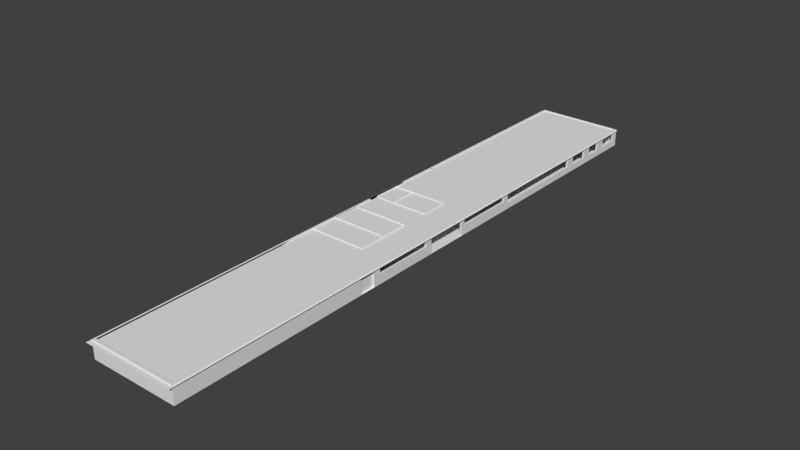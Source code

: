 # Source: IC_2B_andar.blend  (saved by Blender 2.74.0; exported with 4.5.12 LTS)
import bpy
from mathutils import Matrix  # noqa: F401  (used for matrix-valued properties, if any)

bpy.ops.wm.read_factory_settings(use_empty=True)
scene = bpy.context.scene
scene.name = 'Scene'

# ---- collections
col_collection_1 = bpy.data.collections.new('Collection 1'); scene.collection.children.link(col_collection_1)

# ---- materials (node trees are filled in below, after node groups)
mat_walls = bpy.data.materials.new('walls')
mat_walls.alpha_threshold = 0.0
mat_walls.use_transparent_shadow = False
mat_walls.roughness = 0.5
mat_floor = bpy.data.materials.new('floor')
mat_floor.alpha_threshold = 0.0
mat_floor.use_transparent_shadow = False
mat_floor.roughness = 0.5

# ---- material node trees

# ---- world
world_world = bpy.data.worlds.new('World'); scene.world = world_world
world_world.color = (0.05088, 0.05088, 0.05088)
world_world.use_sun_shadow = False
world_world.sun_shadow_jitter_overblur = 0.0
world_world.cycles.sampling_method = 'MANUAL'
world_world.cycles.sample_map_resolution = 256

# ---- meshes
me_plane_003 = bpy.data.meshes.new('Plane.003')
me_plane_003.from_pydata([(-1.081, -5.299, -6.491e-07), (1.081, -5.299, -6.491e-07), (-1.081, 8.774, 1.174e-06), (1.081, 8.774, 1.174e-06), (-1.081, -0.3009, -4.543e-08), (0.0, -5.299, -6.491e-07), (1.081, -0.3009, -4.543e-08), (0.0, 8.774, 1.174e-06), (0.0, -0.3009, -4.543e-08), (-1.081, -2.8, -3.473e-07), (0.5405, -5.299, -6.491e-07), (1.081, 2.198, 2.564e-07), (-0.5405, 8.774, 1.174e-06), (-1.081, 2.198, 2.564e-07), (-0.5405, -5.299, -6.491e-07), (1.081, -2.8, -3.473e-07), (0.5405, 8.774, 1.174e-06), (0.0, 2.198, 2.564e-07), (0.0, -2.8, -3.473e-07), (-0.5405, -0.3009, -4.543e-08), (0.5405, -0.3009, -4.543e-08), (0.5405, -2.8, -3.473e-07), (-0.5405, -2.8, -3.473e-07), (-0.5405, 2.198, 2.564e-07), (0.5405, 2.198, 2.564e-07), (-1.081, -4.049, -4.982e-07), (0.8107, -5.299, -6.491e-07), (1.081, 3.448, 4.073e-07), (-0.8107, 8.774, 1.174e-06), (-1.081, 0.9486, 1.055e-07), (-0.2702, -5.299, -6.491e-07), (1.081, -1.55, -1.964e-07), (0.2702, 8.774, 1.174e-06), (0.0, 3.448, 4.073e-07), (0.0, -1.55, -1.964e-07), (-0.8107, -0.3009, -4.543e-08), (0.2702, -0.3009, -4.543e-08), (-1.081, -1.55, -1.964e-07), (0.2702, -5.299, -6.491e-07), (1.081, 0.9486, 1.055e-07), (-0.2702, 8.774, 1.174e-06), (-1.081, 3.448, 4.073e-07), (-0.8107, -5.299, -6.491e-07), (1.081, -4.049, -4.982e-07), (0.8107, 8.774, 1.174e-06), (0.0, 0.9486, 1.055e-07), (0.0, -4.049, -4.982e-07), (-0.2702, -0.3009, -4.543e-08), (0.8107, -0.3009, -4.543e-08), (0.5405, -1.55, -1.964e-07), (0.5405, -4.049, -4.982e-07), (0.2702, -2.8, -3.473e-07), (0.8107, -2.8, -3.473e-07), (-0.5405, -1.55, -1.964e-07), (-0.5405, -4.049, -4.982e-07), (-0.8107, -2.8, -3.473e-07), (-0.2702, -2.8, -3.473e-07), (-0.5405, 3.448, 4.073e-07), (-0.5405, 0.9486, 1.055e-07), (-0.8107, 2.198, 2.564e-07), (-0.2702, 2.198, 2.564e-07), (0.5405, 3.448, 4.073e-07), (0.5405, 0.9486, 1.055e-07), (0.2702, 2.198, 2.564e-07), (0.8107, 2.198, 2.564e-07), (0.8107, 0.9486, 1.055e-07), (0.2702, 0.9486, 1.055e-07), (0.2702, 3.448, 4.073e-07), (-0.2702, 0.9486, 1.055e-07), (-0.8107, 0.9486, 1.055e-07), (-0.8107, 3.448, 4.073e-07), (-0.2702, -4.049, -4.982e-07), (-0.8107, -4.049, -4.982e-07), (-0.8107, -1.55, -1.964e-07), (0.8107, -4.049, -4.982e-07), (0.2702, -4.049, -4.982e-07), (0.2702, -1.55, -1.964e-07), (0.8107, -1.55, -1.964e-07), (-0.2702, -1.55, -1.964e-07), (-0.2702, 3.448, 4.073e-07), (0.8107, 3.448, 4.073e-07)], [], [(80, 27, 3, 44), (79, 33, 7, 40), (78, 34, 8, 47), (77, 31, 6, 48), (76, 49, 20, 36), (75, 50, 21, 51), (74, 43, 15, 52), (73, 53, 19, 35), (72, 54, 22, 55), (71, 46, 18, 56), (70, 57, 12, 28), (69, 58, 23, 59), (68, 45, 17, 60), (67, 61, 16, 32), (66, 62, 24, 63), (65, 39, 11, 64), (62, 65, 64, 24), (20, 48, 65, 62), (48, 6, 39, 65), (45, 66, 63, 17), (8, 36, 66, 45), (36, 20, 62, 66), (33, 67, 32, 7), (17, 63, 67, 33), (63, 24, 61, 67), (58, 68, 60, 23), (19, 47, 68, 58), (47, 8, 45, 68), (29, 69, 59, 13), (4, 35, 69, 29), (35, 19, 58, 69), (41, 70, 28, 2), (13, 59, 70, 41), (59, 23, 57, 70), (54, 71, 56, 22), (14, 30, 71, 54), (30, 5, 46, 71), (25, 72, 55, 9), (0, 42, 72, 25), (42, 14, 54, 72), (37, 73, 35, 4), (9, 55, 73, 37), (55, 22, 53, 73), (50, 74, 52, 21), (10, 26, 74, 50), (26, 1, 43, 74), (46, 75, 51, 18), (5, 38, 75, 46), (38, 10, 50, 75), (34, 76, 36, 8), (18, 51, 76, 34), (51, 21, 49, 76), (49, 77, 48, 20), (21, 52, 77, 49), (52, 15, 31, 77), (53, 78, 47, 19), (22, 56, 78, 53), (56, 18, 34, 78), (57, 79, 40, 12), (23, 60, 79, 57), (60, 17, 33, 79), (61, 80, 44, 16), (24, 64, 80, 61), (64, 11, 27, 80)])
_uv = me_plane_003.uv_layers.new(name='UVMap')
_uv.uv.foreach_set('vector', [0.875, 0.875, 1.0, 0.875, 1.0, 1.0, 0.875, 1.0, 0.375, 0.875, 0.5, 0.875, 0.5, 1.0, 0.375, 1.0, 0.375, 0.375, 0.5, 0.375, 0.5, 0.5, 0.375, 0.5, 0.875, 0.375, 1.0, 0.375, 1.0, 0.5, 0.875, 0.5, 0.625, 0.375, 0.75, 0.375, 0.75, 0.5, 0.625, 0.5, 0.625, 0.125, 0.75, 0.125, 0.75, 0.25, 0.625, 0.25, 0.875, 0.125, 1.0, 0.125, 1.0, 0.25, 0.875, 0.25, 0.125, 0.375, 0.25, 0.375, 0.25, 0.5, 0.125, 0.5, 0.125, 0.125, 0.25, 0.125, 0.25, 0.25, 0.125, 0.25, 0.375, 0.125, 0.5, 0.125, 0.5, 0.25, 0.375, 0.25, 0.125, 0.875, 0.25, 0.875, 0.25, 1.0, 0.125, 1.0, 0.125, 0.625, 0.25, 0.625, 0.25, 0.75, 0.125, 0.75, 0.375, 0.625, 0.5, 0.625, 0.5, 0.75, 0.375, 0.75, 0.625, 0.875, 0.75, 0.875, 0.75, 1.0, 0.625, 1.0, 0.625, 0.625, 0.75, 0.625, 0.75, 0.75, 0.625, 0.75, 0.875, 0.625, 1.0, 0.625, 1.0, 0.75, 0.875, 0.75, 0.75, 0.625, 0.875, 0.625, 0.875, 0.75, 0.75, 0.75, 0.75, 0.5, 0.875, 0.5, 0.875, 0.625, 0.75, 0.625, 0.875, 0.5, 1.0, 0.5, 1.0, 0.625, 0.875, 0.625, 0.5, 0.625, 0.625, 0.625, 0.625, 0.75, 0.5, 0.75, 0.5, 0.5, 0.625, 0.5, 0.625, 0.625, 0.5, 0.625, 0.625, 0.5, 0.75, 0.5, 0.75, 0.625, 0.625, 0.625, 0.5, 0.875, 0.625, 0.875, 0.625, 1.0, 0.5, 1.0, 0.5, 0.75, 0.625, 0.75, 0.625, 0.875, 0.5, 0.875, 0.625, 0.75, 0.75, 0.75, 0.75, 0.875, 0.625, 0.875, 0.25, 0.625, 0.375, 0.625, 0.375, 0.75, 0.25, 0.75, 0.25, 0.5, 0.375, 0.5, 0.375, 0.625, 0.25, 0.625, 0.375, 0.5, 0.5, 0.5, 0.5, 0.625, 0.375, 0.625, 5.514e-08, 0.625, 0.125, 0.625, 0.125, 0.75, 5.514e-08, 0.75, 1.103e-07, 0.5, 0.125, 0.5, 0.125, 0.625, 5.514e-08, 0.625, 0.125, 0.5, 0.25, 0.5, 0.25, 0.625, 0.125, 0.625, 0.0, 0.875, 0.125, 0.875, 0.125, 1.0, 0.0, 1.0, 5.514e-08, 0.75, 0.125, 0.75, 0.125, 0.875, 0.0, 0.875, 0.125, 0.75, 0.25, 0.75, 0.25, 0.875, 0.125, 0.875, 0.25, 0.125, 0.375, 0.125, 0.375, 0.25, 0.25, 0.25, 0.25, 0.0, 0.375, 0.0, 0.375, 0.125, 0.25, 0.125, 0.375, 0.0, 0.5, 0.0, 0.5, 0.125, 0.375, 0.125, 2.757e-07, 0.125, 0.125, 0.125, 0.125, 0.25, 2.206e-07, 0.25, 2.757e-07, 0.0, 0.125, 0.0, 0.125, 0.125, 2.757e-07, 0.125, 0.125, 0.0, 0.25, 0.0, 0.25, 0.125, 0.125, 0.125, 1.103e-07, 0.375, 0.125, 0.375, 0.125, 0.5, 1.103e-07, 0.5, 2.206e-07, 0.25, 0.125, 0.25, 0.125, 0.375, 1.103e-07, 0.375, 0.125, 0.25, 0.25, 0.25, 0.25, 0.375, 0.125, 0.375, 0.75, 0.125, 0.875, 0.125, 0.875, 0.25, 0.75, 0.25, 0.75, 0.0, 0.875, 0.0, 0.875, 0.125, 0.75, 0.125, 0.875, 0.0, 1.0, 0.0, 1.0, 0.125, 0.875, 0.125, 0.5, 0.125, 0.625, 0.125, 0.625, 0.25, 0.5, 0.25, 0.5, 0.0, 0.625, 0.0, 0.625, 0.125, 0.5, 0.125, 0.625, 0.0, 0.75, 0.0, 0.75, 0.125, 0.625, 0.125, 0.5, 0.375, 0.625, 0.375, 0.625, 0.5, 0.5, 0.5, 0.5, 0.25, 0.625, 0.25, 0.625, 0.375, 0.5, 0.375, 0.625, 0.25, 0.75, 0.25, 0.75, 0.375, 0.625, 0.375, 0.75, 0.375, 0.875, 0.375, 0.875, 0.5, 0.75, 0.5, 0.75, 0.25, 0.875, 0.25, 0.875, 0.375, 0.75, 0.375, 0.875, 0.25, 1.0, 0.25, 1.0, 0.375, 0.875, 0.375, 0.25, 0.375, 0.375, 0.375, 0.375, 0.5, 0.25, 0.5, 0.25, 0.25, 0.375, 0.25, 0.375, 0.375, 0.25, 0.375, 0.375, 0.25, 0.5, 0.25, 0.5, 0.375, 0.375, 0.375, 0.25, 0.875, 0.375, 0.875, 0.375, 1.0, 0.25, 1.0, 0.25, 0.75, 0.375, 0.75, 0.375, 0.875, 0.25, 0.875, 0.375, 0.75, 0.5, 0.75, 0.5, 0.875, 0.375, 0.875, 0.75, 0.875, 0.875, 0.875, 0.875, 1.0, 0.75, 1.0, 0.75, 0.75, 0.875, 0.75, 0.875, 0.875, 0.75, 0.875, 0.875, 0.75, 1.0, 0.75, 1.0, 0.875, 0.875, 0.875])
me_plane_003.use_remesh_preserve_volume = False
me_plane_003.use_remesh_preserve_attributes = False
me_plane_003.use_mirror_vertex_groups = False
me_plane_003.update()
me_plane_001 = bpy.data.meshes.new('Plane.001')
me_plane_001.from_pydata([(0.4537, 3.954, 0.0), (1.0, 3.954, 0.0), (1.0, 4.505, 0.0), (0.4537, 4.505, 0.0), (1.0, 3.954, 0.4123), (1.0, 4.417, 0.3687), (1.0, 4.505, 0.4123), (1.0, 4.036, 0.1503), (1.0, 4.417, 0.1503), (1.0, 4.036, 0.3687), (1.0, 3.914, 0.4123), (1.044, 4.417, 0.1503), (1.044, 4.417, 0.3687), (1.044, 4.036, 0.1503), (1.0, 4.548, 0.4123), (0.4124, 4.505, 0.0), (0.4124, 3.954, 0.0), (1.044, 4.036, 0.3687), (1.044, 3.982, 0.4123), (1.044, 4.54, 0.4123), (0.4537, 3.914, 0.0), (1.0, 3.914, 0.0), (1.044, 3.943, 0.4123), (1.044, 3.982, 0.0), (1.044, 4.54, 0.0), (1.044, 4.582, 0.4123), (1.0, 4.548, 0.0), (0.4537, 4.548, 0.0), (0.4124, 4.548, 0.0), (0.315, 3.954, 0.0), (0.315, 4.505, 0.0), (0.4124, 3.914, 0.0), (0.4537, 3.245, 0.0), (1.0, 3.245, 0.0), (1.0, 3.321, 0.1503), (1.0, 3.808, 0.1503), (1.0, 3.808, 0.3687), (1.0, 3.245, 0.4123), (1.044, 3.268, 0.4123), (1.044, 3.943, 0.0), (1.044, 4.582, 0.0), (0.4537, 5.255, 0.4123), (0.4124, 5.255, 0.4123), (1.0, 5.255, 0.4123), (1.044, 5.296, 0.4123), (1.0, 5.15, 0.3687), (1.0, 4.669, 0.3687), (1.0, 4.669, 0.1503), (1.0, 5.255, 0.0), (0.4537, 5.255, 0.0), (0.4124, 5.255, 0.0), (0.4124, 5.255, 0.3087), (0.315, 4.548, 0.0), (0.2711, 3.954, 0.0), (0.2711, 4.505, 0.0), (0.315, 3.914, 0.0), (0.4124, 3.245, 0.0), (1.0, 3.321, 0.3687), (1.044, 3.321, 0.1503), (1.044, 3.808, 0.1503), (1.044, 3.808, 0.3687), (1.0, 3.192, 0.4123), (1.044, 3.214, 0.4123), (1.044, 3.321, 0.3687), (1.044, 3.268, 0.0), (1.044, 5.15, 0.3687), (1.044, 4.669, 0.1503), (1.044, 4.669, 0.3687), (0.4739, 5.296, 0.4123), (0.4307, 5.296, 0.4123), (1.0, 5.15, 0.1503), (0.315, 5.255, 0.0), (0.315, 5.255, 0.3087), (0.2711, 4.548, 0.0), (-0.1235, 3.954, 0.0), (-0.1235, 4.505, 0.0), (0.2711, 3.914, 0.0), (0.315, 3.245, 0.0), (0.4124, 3.192, 0.0), (0.315, 5.255, 0.4123), (1.0, 1.827, 0.4123), (1.044, 1.843, 0.4123), (1.044, 3.214, 0.0), (1.044, 5.15, 0.1503), (1.044, 5.296, 0.0), (0.3291, 5.296, 0.4123), (0.4739, 5.296, 0.0), (0.4307, 5.296, 0.0), (0.2711, 5.255, 0.0), (0.2711, 5.255, 0.3087), (-0.1235, 4.548, 0.0), (-0.2048, 3.954, 0.0), (-0.2048, 4.505, 0.0), (-0.1235, 3.914, 0.0), (0.2711, 3.245, 0.0), (0.315, 3.192, 0.0), (0.4537, 3.192, 0.0), (0.2711, 5.255, 0.4123), (1.0, 3.192, 0.3087), (1.0, 3.09, 0.3087), (1.0, 3.09, 0.3687), (1.0, 1.827, 0.3687), (1.0, 1.779, 0.4123), (1.044, 1.795, 0.4123), (1.044, 1.843, 0.0), (1.044, 1.843, 0.3687), (1.044, 3.09, 0.3687), (1.044, 3.09, 0.1503), (1.044, 1.843, 0.1503), (0.2833, 5.296, 0.4123), (0.3291, 5.296, 0.0), (-0.1235, 5.255, 0.0), (-0.1235, 5.255, 0.3087), (-0.2048, 4.548, 0.0), (-0.5088, 3.954, 0.0), (-0.5088, 4.505, 0.0), (-0.2048, 3.914, 0.0), (-0.1235, 3.245, 0.0), (0.2711, 3.192, 0.0), (0.315, 1.827, 0.0), (0.4124, 1.827, 0.0), (0.4537, 1.827, 0.0), (1.0, 3.192, 0.0), (-0.1235, 5.255, 0.4123), (1.0, 1.827, 0.0), (1.0, 1.827, 0.1503), (1.0, 3.09, 0.1503), (1.0, 0.6639, 0.3687), (1.0, 1.273, 0.3687), (1.0, 1.304, 0.3687), (1.0, 1.779, 0.3687), (1.044, 1.795, 0.3687), (1.044, 1.314, 0.3687), (1.044, 1.283, 0.3687), (1.044, 0.6639, 0.3687), (1.0, 1.304, 0.4123), (1.044, 1.314, 0.4123), (1.044, 1.795, 0.0), (1.044, 1.795, 0.1503), (-0.1286, 5.296, 0.4123), (0.2833, 5.296, 0.0), (-0.2048, 5.255, 0.0), (-0.2048, 5.255, 0.3087), (-0.5088, 4.548, 0.0), (-0.5088, 3.914, 0.0), (-0.2048, 3.245, 0.0), (-0.1235, 3.192, 0.0), (0.2711, 1.827, 0.0), (0.315, 1.779, 0.0), (0.4124, 1.779, 0.0), (0.4537, 1.779, 0.0), (-0.2048, 5.255, 0.4123), (1.0, 1.779, 0.0), (1.0, 1.779, 0.1503), (1.0, 0.6639, 0.3087), (1.0, 0.5986, 0.3087), (1.0, 0.5986, 0.4123), (1.0, 1.273, 0.4123), (1.044, 1.283, 0.4123), (1.044, 0.5962, 0.0), (1.044, 1.283, 0.0), (1.044, 1.283, 0.1503), (1.044, 0.6639, 0.1503), (1.044, 0.5962, 0.4123), (1.044, 1.314, 0.0), (1.044, 1.314, 0.1503), (-0.2134, 5.296, 0.4123), (-0.1286, 5.296, 0.0), (-0.5088, 5.255, 0.0), (-0.5088, 5.255, 0.3087), (-0.5088, 3.245, 0.0), (-0.2048, 3.192, 0.0), (-0.1235, 1.827, 0.0), (0.315, 1.304, 0.0), (0.4124, 1.304, 0.0), (0.4537, 1.304, 0.0), (-0.5088, 5.255, 0.4123), (1.0, 1.304, 0.0), (1.0, 1.304, 0.1503), (1.0, 1.273, 0.0), (1.0, 0.5986, 0.0), (1.0, 0.6639, 0.1503), (1.0, 1.273, 0.1503), (1.0, 0.5755, 0.3087), (1.0, 0.5755, 0.4141), (1.044, 0.573, 0.0), (1.044, 0.573, 0.4123), (-0.5308, 5.296, 0.4123), (-0.2134, 5.296, 0.0), (-0.5454, 4.505, 0.0), (-0.5454, 3.954, 0.0), (-0.5088, 3.192, 0.0), (-0.2048, 1.827, 0.0), (0.315, 1.273, 0.0), (0.4124, 1.273, 0.0), (0.4537, 1.273, 0.0), (0.4537, 0.5986, 0.0), (1.0, 0.5755, 0.0), (1.0, 0.5124, 0.3087), (1.0, 0.5124, 0.3593), (1.0, 1.192e-07, 0.3593), (1.0, 1.192e-07, 0.4123), (1.044, -0.007781, 0.0), (1.044, -0.007781, 0.4123), (1.044, -0.007781, 0.3593), (1.044, 0.5124, 0.3593), (1.044, 0.5124, 0.2231), (1.044, -0.007781, 0.2231), (-0.5454, 5.255, 0.4123), (-0.569, 5.296, 0.4123), (-0.5308, 5.296, 0.0), (-1.0, 4.505, 0.0), (-1.0, 4.505, 0.4123), (-1.0, 3.954, 0.0), (-1.0, 3.954, 0.4123), (-0.5088, 1.827, 0.0), (0.315, 0.5986, 0.0), (0.4124, 0.5986, 0.0), (0.8463, 0.5986, 0.001889), (1.0, 1.192e-07, 0.0), (1.0, 1.192e-07, 0.2231), (1.0, 0.5124, 0.2231), (1.0, -0.02974, 0.3593), (1.0, -0.02974, 0.4123), (1.044, -0.03779, 0.0), (1.044, -0.03779, 0.2231), (1.044, -0.03779, 0.4123), (1.044, -0.03779, 0.3593), (-1.0, 5.255, 0.4123), (-1.043, 5.296, 0.4123), (-0.569, 5.296, 0.0), (-0.5454, 5.255, 0.0), (-0.5454, 4.548, 0.0), (-1.0, 4.548, 0.4123), (-0.5454, 3.192, 0.0), (-0.5454, 3.914, 0.0), (-0.5454, 3.245, 0.0), (-1.0, 3.914, 0.4123), (-1.0, 4.036, 0.1503), (-1.0, 4.417, 0.3687), (-1.0, 4.417, 0.1503), (-1.0, 4.036, 0.3687), (-0.5454, 1.827, 0.0), (-0.5088, 1.779, 0.0), (-0.2048, 1.779, 0.0), (0.4715, 0.5986, 0.001889), (0.4537, 5.409e-08, 0.0), (0.4537, 0.5755, 0.0), (1.0, -0.02974, 0.0), (1.0, -0.02974, 0.2231), (1.0, -0.3686, 0.3593), (1.0, -0.3686, 0.4123), (0.8463, 0.5755, 0.001889), (1.044, -0.3798, 0.0), (1.044, -0.3798, 0.2231), (1.044, -0.3798, 0.4123), (1.044, -0.3798, 0.3593), (-1.043, 4.582, 0.4123), (-1.0, 5.255, 0.0), (-1.043, 5.296, 0.0), (-1.0, 4.548, 0.0), (-1.043, 4.54, 0.4123), (-1.0, 3.192, 0.0), (-1.0, 3.192, 0.3087), (-1.0, 3.914, 0.0), (-1.0, 3.245, 0.0), (-1.0, 3.245, 0.4123), (-1.043, 3.982, 0.4123), (-1.043, 3.943, 0.4123), (-1.043, 4.417, 0.1503), (-1.043, 4.036, 0.1503), (-1.043, 4.417, 0.3687), (-1.043, 4.036, 0.3687), (-1.0, 1.827, 0.0), (-0.5454, 1.779, 0.0), (-0.5088, 1.304, 0.0), (-0.2048, 1.304, 0.0), (0.4715, 0.5755, 0.001889), (0.4124, 4.916e-08, 0.0), (0.4124, 0.5755, 0.0), (0.4537, -0.02974, 0.0), (1.0, -0.3686, 0.0), (1.0, -0.3686, 0.2231), (1.0, -0.4007, 0.3593), (1.0, -0.4007, 0.4123), (1.044, -0.4121, 0.0), (1.044, -0.4121, 0.2231), (1.044, -0.4121, 0.4123), (1.044, -0.4121, 0.3593), (-1.0, 5.15, 0.3687), (-1.0, 4.669, 0.1503), (-1.0, 4.669, 0.3687), (-1.043, 5.15, 0.3687), (-1.043, 4.669, 0.3687), (-1.043, 4.669, 0.1503), (-1.043, 4.582, 0.0), (-1.0, 5.15, 0.1503), (-1.043, 5.15, 0.1503), (-1.043, 4.54, 0.0), (-1.0, 3.086, 0.3087), (-1.0, 3.086, 0.1503), (-1.0, 1.827, 0.1503), (-1.0, 3.192, 0.4123), (-1.0, 3.808, 0.3687), (-1.0, 3.808, 0.1503), (-1.0, 3.321, 0.1503), (-1.0, 3.321, 0.3687), (-1.043, 3.268, 0.4123), (-1.043, 3.982, 0.0), (-1.043, 3.943, 0.0), (-1.0, 1.779, 0.0), (-0.5454, 1.304, 0.0), (0.2711, 1.273, 0.0), (0.2711, 0.5986, 0.0), (0.315, 0.5755, 0.0), (0.315, 3.756e-08, 0.0), (0.4124, -0.02974, 0.0), (0.4537, -0.3686, 0.0), (1.0, -0.4007, 0.0), (1.0, -0.4007, 0.2231), (1.0, -0.6568, 0.3593), (1.0, -0.6568, 0.4123), (1.044, -0.6706, 0.0), (1.044, -0.6706, 0.2231), (1.044, -0.6706, 0.4123), (1.044, -0.6706, 0.3593), (-1.0, 1.779, 0.1503), (-1.0, 1.827, 0.4123), (-1.0, 1.827, 0.3687), (-1.0, 3.086, 0.3687), (-1.043, 3.086, 0.3687), (-1.043, 3.086, 0.1503), (-1.043, 1.843, 0.1503), (-1.043, 3.214, 0.4123), (-1.043, 3.808, 0.3687), (-1.043, 3.808, 0.1503), (-1.043, 3.321, 0.1503), (-1.043, 3.321, 0.3687), (-1.043, 3.268, 0.0), (-1.0, 1.304, 0.0), (-0.1235, 1.273, 0.0), (0.2711, 0.5755, 0.0), (-0.1235, 0.5986, 0.0), (0.2711, 3.206e-08, 0.0), (0.315, -0.02974, 0.0), (0.4124, -0.3686, 0.0), (0.4537, -0.4007, 0.0), (1.0, -0.6568, 0.0), (1.0, -0.6568, 0.2231), (1.0, -0.6848, 0.3593), (1.0, -0.6848, 0.4123), (1.044, -0.6989, 0.0), (1.044, -0.6989, 0.2231), (1.044, -0.6989, 0.4123), (1.044, -0.6989, 0.3593), (-1.043, 1.795, 0.1503), (-1.0, 1.398, 0.1503), (-1.0, 1.398, 0.3087), (-1.0, 1.304, 0.3087), (-1.043, 1.843, 0.4123), (-1.0, 1.779, 0.4123), (-1.0, 1.779, 0.3687), (-1.043, 1.398, 0.3687), (-1.043, 1.795, 0.3687), (-1.043, 1.843, 0.3687), (-1.0, 1.398, 0.3687), (-1.043, 3.214, 0.0), (-1.043, 1.843, 0.0), (-0.2048, 1.273, 0.0), (-0.2048, 0.5986, 0.0), (0.315, -0.3686, 0.0), (0.4124, -0.4007, 0.0), (0.4537, -0.6568, 0.0), (1.0, -0.6848, 0.0), (1.0, -0.6848, 0.2231), (1.0, -0.9021, 0.3087), (1.0, -0.9999, 0.3087), (1.0, -0.9999, 0.3399), (1.0, -1.314, 0.3399), (1.0, -1.314, 0.4123), (1.0, -0.9021, 0.3593), (1.044, -1.333, 0.0), (1.044, -0.9021, 0.2231), (1.044, -0.9021, 0.3593), (1.044, -1.333, 0.4123), (1.044, -1.333, 0.3399), (1.044, -0.9999, 0.3399), (1.044, -0.9999, 0.001889), (1.044, -1.333, 0.001889), (-1.043, 1.398, 0.1503), (-1.0, 1.304, 0.4123), (-1.043, 1.795, 0.4123), (-1.043, 1.795, 0.0), (-1.043, 1.314, 0.0), (-1.043, 1.314, 0.4123), (-0.5088, 1.273, 0.0), (-0.5088, 0.5986, 0.0), (-0.2048, 0.5755, 0.0), (-0.1238, -0.02974, 0.0), (-0.1238, -0.3686, 0.0), (0.315, -0.4007, 0.0), (0.4124, -0.6568, 0.0), (0.4537, -0.6848, 0.0), (1.0, -1.314, 0.0), (1.0, -1.314, 0.001889), (1.0, -0.9999, 0.001889), (1.0, -0.9021, 0.2231), (1.0, -2.003, 0.3399), (1.0, -1.97, 0.3399), (1.044, -1.996, 0.3399), (1.044, -2.003, 0.3399), (1.0, -1.97, 0.4123), (1.044, -1.996, 0.0), (1.044, -1.996, 0.001889), (1.044, -1.996, 0.4123), (1.0, -1.97, 0.001889), (1.0, -2.003, 0.001889), (1.044, -2.003, 0.001889), (-1.043, 1.283, 0.0), (-1.043, 1.283, 0.4123), (-1.0, 1.273, 0.4123), (-0.5088, 0.5755, 0.0), (-0.1238, -0.4007, 0.0), (0.315, -0.6568, 0.0), (0.4124, -0.6848, 0.0), (0.4537, -1.314, 0.0), (1.0, -1.97, 0.0), (1.0, -2.003, 0.3087), (1.0, -2.171, 0.3087), (1.0, -2.171, 0.3593), (1.0, -2.627, 0.3593), (1.0, -2.627, 0.4123), (1.044, -2.659, 0.0), (1.044, -2.659, 0.4123), (1.044, -2.659, 0.3593), (1.044, -2.171, 0.3593), (1.044, -2.171, 0.2231), (1.044, -2.659, 0.2231), (1.0, -2.627, 0.0), (1.0, -2.627, 0.2231), (1.0, -2.171, 0.2231), (-1.043, 0.5962, 0.0), (-1.043, 0.5962, 0.4123), (-1.0, 1.273, 0.0), (-0.5454, 0.5755, 0.0), (-0.5088, -6.066e-08, 0.0), (-0.2048, -2.441e-08, 0.0), (-0.1238, -0.6568, 0.0), (0.315, -0.6848, 0.0), (0.4124, -1.314, 0.0), (0.4537, -1.97, 0.0), (1.0, -3.284, 0.3593), (1.0, -3.284, 0.4123), (1.044, -3.322, 0.0), (1.044, -3.322, 0.2231), (1.044, -3.322, 0.4123), (1.044, -3.322, 0.3593), (0.4537, -2.627, 0.0), (1.0, -3.284, 0.0), (1.0, -3.284, 0.2231), (-1.0, 0.5986, 0.4123), (-1.043, 0.573, 0.0), (-1.043, 0.573, 0.4123), (-1.0, 0.5986, 0.0), (-1.0, 0.5986, 0.4134), (-1.0, 0.5755, 0.4134), (-1.0, 0.5755, 0.0), (-0.5454, -6.502e-08, 0.0), (-0.1235, -0.6568, 0.4123), (0.2711, -0.6568, 0.4123), (0.315, -0.6568, 0.4123), (0.315, -0.6568, 0.3087), (0.315, -0.6848, 0.3087), (0.315, -1.314, 0.0), (0.4124, -1.97, 0.0), (1.0, -3.585, 0.3087), (1.0, -3.758, 0.3087), (1.0, -3.758, 0.3399), (1.0, -3.941, 0.3399), (1.0, -3.941, 0.4123), (1.0, -3.585, 0.3593), (1.044, -3.985, 0.0), (1.044, -3.585, 0.2231), (1.044, -3.585, 0.3593), (1.044, -3.985, 0.4123), (1.044, -3.985, 0.3399), (1.044, -3.758, 0.3399), (1.044, -3.758, 0.001889), (1.044, -3.985, 0.001889), (0.4124, -2.627, 0.0), (0.4537, -3.284, 0.0), (1.0, -7.963, 0.0), (1.0, -3.941, 0.001889), (1.0, -3.758, 0.001889), (1.0, -3.585, 0.2231), (-1.0, 0.5755, 0.4123), (-1.043, -0.007781, 0.0), (-1.043, -0.007781, 0.4123), (-1.0, -1.192e-07, 0.0), (-1.0, -1.192e-07, 0.4123), (-0.5454, -0.02974, 0.0), (-0.5088, -0.02974, 0.0), (-0.2724, -0.02974, 0.0), (-0.2724, -0.3686, 0.0), (-0.2724, -0.4007, 0.0), (0.315, -0.6848, 0.4123), (0.315, -1.314, 0.3087), (0.315, -1.97, 0.0), (1.0, -4.133, 0.3399), (1.044, -4.133, 0.3399), (1.0, -4.133, 0.3087), (1.0, -8.619, 0.3087), (1.0, -8.619, 0.4123), (1.044, -8.669, 0.0), (1.044, -4.133, 0.001889), (1.044, -8.669, 0.4123), (1.0, -4.133, 0.001889), (0.315, -2.627, 0.0), (0.4124, -3.284, 0.0), (0.4537, -7.963, 0.0), (1.0, -8.619, 0.0), (-1.043, -0.03779, 0.0), (-1.043, -0.03779, 0.4123), (-1.0, -0.02974, 0.4123), (-0.5454, -0.3686, 0.0), (-0.2723, -0.6568, 0.3087), (-1.0, -0.4007, 0.4123), (-1.0, -1.511, 0.4123), (-0.5454, -0.4007, 0.0), (0.315, -1.314, 0.4123), (0.2711, -1.314, 0.0), (0.2711, -1.314, 0.3087), (0.2711, -1.97, 0.0), (0.4537, -8.619, 0.3087), (0.4537, -8.619, 0.4123), (0.4739, -8.669, 0.0), (0.4739, -8.669, 0.4123), (0.315, -1.97, 0.3087), (0.315, -2.627, 0.3087), (0.315, -3.284, 0.0), (0.4124, -7.963, 0.0), (0.4537, -8.619, 0.0), (-1.043, -0.3298, 0.29), (-1.043, -0.06255, 0.29), (-1.043, -1.522, 0.0), (-1.043, -1.522, 0.4123), (-1.0, -0.02974, 0.0003147), (-1.0, -1.511, 0.0003147), (-0.2724, -0.6568, 0.0), (-0.5454, -0.6568, 0.3087), (-0.5454, -0.6568, 0.4123), (-1.043, -0.4121, 0.4123), (-1.0, -0.6568, 0.4123), (-0.1235, -1.314, 0.3087), (-0.1235, -1.314, 0.0), (-0.1235, -1.97, 0.0), (0.2711, -1.97, 0.3087), (0.4124, -8.619, 0.3087), (0.4124, -8.619, 0.4123), (0.4307, -8.669, 0.0), (0.4307, -8.669, 0.4123), (0.315, -2.777, 0.3087), (0.315, -2.777, 0.001889), (0.315, -3.152, 0.001889), (0.315, -3.152, 0.3087), (0.315, -3.284, 0.3087), (0.315, -1.97, 0.4123), (0.315, -2.627, 0.4123), (0.4124, -8.619, 0.0), (-1.043, -0.06255, 0.3781), (-1.043, -0.3298, 0.3781), (-1.0, -0.3298, 0.29), (-1.0, -0.06255, 0.29), (-1.043, -0.4121, 0.0), (-0.5088, -0.6568, 0.0), (-0.2723, -0.6843, 0.3087), (-0.5454, -0.6848, 0.3087), (-0.5454, -0.6848, 0.4123), (-0.5454, -0.6568, 0.0), (-1.043, -0.6706, 0.4123), (-1.0, -0.6848, 0.4123), (-0.2722, -1.314, 0.3087), (-0.2721, -1.316, 0.0), (-0.2048, -1.97, 0.0), (0.14, -1.97, 0.001889), (0.2711, -1.97, 0.4123), (0.3291, -8.669, 0.0), (0.3291, -8.669, 0.4123), (0.315, -3.152, 0.3399), (0.315, -2.777, 0.3399), (0.315, -3.284, 0.4123), (0.2711, -2.777, 0.3399), (0.2711, -2.777, 0.001889), (0.2711, -3.152, 0.001889), (0.2711, -3.152, 0.3399), (0.2711, -2.627, 0.4123), (-1.0, -0.3298, 0.3781), (-1.0, -0.06255, 0.3781), (-1.043, -0.6706, 0.0), (-0.5088, -0.6848, 0.0), (-0.2723, -0.6825, 0.0), (-0.5454, -1.314, 0.3087), (-0.5454, -1.314, 0.4123), (-0.5454, -0.6848, 0.0), (-1.043, -0.6989, 0.4123), (-1.0, -1.314, 0.4123), (-0.5088, -1.97, 0.0), (-0.5088, -1.314, 0.0), (-0.2048, -1.97, 0.3087), (-0.1235, -1.97, 0.3087), (-0.09089, -1.97, 0.001889), (0.14, -1.97, 0.3087), (0.14, -1.97, 0.3399), (0.315, -8.619, 0.4123), (0.2833, -8.669, 0.0), (0.2833, -8.669, 0.4123), (0.2711, -3.284, 0.4123), (0.2711, -3.284, 0.0), (0.2711, -2.627, 0.0), (-0.1235, -2.627, 0.4123), (-0.1235, -1.97, 0.4123), (-1.043, -0.6989, 0.0), (-1.0, -1.314, 0.3087), (-0.5454, -1.314, 0.0), (-1.043, -1.333, 0.4123), (-0.5454, -1.97, 0.0), (-0.5088, -1.97, 0.3087), (-0.4925, -1.97, 0.3087), (-0.4925, -1.97, 0.001889), (-0.2617, -1.97, 0.001889), (-0.2617, -1.97, 0.3087), (-0.2048, -1.97, 0.4123), (-0.09089, -1.998, 0.001889), (0.14, -1.998, 0.001889), (0.315, -8.619, 0.0), (0.315, -7.963, 0.0), (0.2711, -8.619, 0.4123), (-0.1286, -8.669, 0.0), (-0.1286, -8.669, 0.4123), (-0.1235, -3.284, 0.0), (-0.1235, -2.627, 0.0), (-0.1235, -3.284, 0.4123), (-0.2048, -2.627, 0.4123), (-1.043, -1.333, 0.0), (-1.0, -1.97, 0.3087), (-1.0, -1.883, 0.3087), (-1.0, -1.883, 0.3487), (-1.0, -1.403, 0.3487), (-1.0, -1.403, 0.3087), (-1.0, -1.97, 0.4123), (-1.0, -1.314, 0.0), (-1.043, -1.996, 0.4123), (-1.0, -1.97, 0.0), (-0.5454, -1.97, 0.3087), (-0.2617, -1.97, 0.3399), (-0.4925, -1.97, 0.3399), (-0.5088, -1.97, 0.4123), (-0.4925, -1.998, 0.001889), (-0.2617, -1.998, 0.001889), (-0.2617, -1.998, 0.3399), (-0.09089, -1.97, 0.3087), (-0.09089, -1.97, 0.3399), (-0.09089, -1.998, 0.3399), (0.2055, -1.998, 0.001889), (-0.1564, -1.998, 0.001889), (0.14, -1.998, 0.3399), (0.2711, -8.619, 0.0), (0.2711, -7.963, 0.0), (-0.1235, -8.619, 0.4123), (-0.2134, -8.669, 0.0), (-0.2134, -8.669, 0.4123), (-0.2048, -3.284, 0.0), (-0.2048, -2.627, 0.0), (-0.2048, -3.284, 0.4123), (-0.5088, -2.627, 0.4123), (-1.043, -1.403, 0.1401), (-1.043, -1.403, 0.3487), (-1.043, -1.996, 0.0), (-1.043, -1.883, 0.1401), (-0.8865, -1.97, 0.3399), (-1.0, -1.403, 0.1401), (-1.0, -1.883, 0.1401), (-1.043, -1.883, 0.3487), (-1.0, -2.627, 0.4123), (-1.043, -2.659, 0.4123), (-0.8865, -1.97, 0.001889), (-0.6556, -1.97, 0.001889), (-0.5454, -1.97, 0.4123), (-0.4925, -1.998, 0.3399), (-0.1961, -1.998, 0.001889), (-0.5581, -1.998, 0.001889), (-0.1961, -1.998, 0.3399), (-0.1564, -1.998, 0.3399), (0.2055, -2.352, 0.001889), (-0.1564, -2.352, 0.001889), (0.2055, -1.998, 0.3399), (-0.1235, -8.619, 0.0), (-0.1235, -7.963, 0.0), (-0.2048, -8.619, 0.4123), (-0.5308, -8.669, 0.0), (-0.5308, -8.669, 0.4123), (-0.5088, -3.284, 0.0), (-0.5088, -2.627, 0.0), (-0.5088, -3.284, 0.4123), (-0.5454, -2.627, 0.4123), (-0.8865, -1.97, 0.3087), (-1.0, -3.284, 0.4123), (-1.043, -3.322, 0.4123), (-1.043, -2.659, 0.0), (-0.6556, -1.97, 0.3087), (-0.6556, -1.97, 0.3399), (-0.5581, -1.998, 0.3399), (-0.1961, -2.352, 0.001889), (-0.5581, -2.352, 0.001889), (-0.1961, -2.352, 0.3399), (-0.1564, -2.352, 0.3399), (0.2055, -2.352, 0.3399), (-0.2048, -8.619, 0.0), (-0.2048, -7.963, 0.0), (-0.5088, -8.619, 0.4123), (-0.569, -8.669, 0.0), (-0.569, -8.669, 0.4123), (-0.5454, -3.284, 0.0), (-0.5454, -2.627, 0.0), (-0.5454, -3.284, 0.4123), (-0.8865, -1.998, 0.3399), (-1.0, -3.941, 0.4123), (-1.043, -3.985, 0.4123), (-1.0, -3.284, 0.0), (-1.0, -2.627, 0.0), (-1.043, -3.322, 0.0), (-0.8865, -1.998, 0.001889), (-0.6556, -1.998, 0.001889), (-0.6556, -1.998, 0.3399), (-0.5581, -2.352, 0.3399), (-0.5088, -8.619, 0.0), (-0.5088, -7.963, 0.0), (-0.5454, -8.619, 0.4123), (-1.043, -8.669, 0.0), (-1.043, -8.669, 0.4123), (-1.0, -8.619, 0.4123), (-1.043, -3.985, 0.0), (-1.043, -3.985, 0.1503), (-1.043, -7.994, 0.1503), (-1.043, -7.994, 0.3687), (-1.043, -3.985, 0.3687), (-0.5901, -1.998, 0.001889), (-0.952, -1.998, 0.001889), (-0.5901, -1.998, 0.3399), (-0.5454, -8.619, 0.0), (-0.5454, -7.963, 0.0), (-1.043, -4.562, 0.3687), (-1.043, -4.562, 0.1503), (-0.952, -1.998, 0.3399), (-1.0, -4.562, 0.1503), (-1.0, -4.562, 0.3687), (-1.0, -7.994, 0.3687), (-1.0, -8.619, 0.0), (-1.0, -7.963, 0.0), (-1.0, -7.994, 0.1503), (-0.5901, -2.352, 0.001889), (-0.952, -2.352, 0.001889), (-0.5901, -2.352, 0.3399), (-0.952, -2.352, 0.3399), (1.0, 3.245, 0.4123), (1.044, 3.268, 0.4123), (1.044, 3.268, 0.0)], [], [(0, 1, 2, 3), (5, 6, 2, 1, 7, 8), (9, 7, 1, 4, 6, 5), (5, 8, 11, 12), (8, 7, 13, 11), (9, 5, 12, 17), (7, 9, 17, 13), (6, 4, 18, 19), (4, 10, 22, 18), (12, 11, 13, 23, 24, 19), (14, 6, 19, 25), (29, 16, 15, 30), (17, 12, 19, 18, 23, 13), (32, 33, 21, 20), (34, 35, 36, 10, 21, 33), (10, 37, 38, 22), (39, 23, 18, 22), (24, 40, 25, 19), (43, 14, 25, 44), (45, 46, 47, 26, 14, 43), (27, 26, 48, 49), (30, 15, 28, 52), (53, 29, 30, 54), (55, 31, 16, 29), (34, 33, 37, 10, 36, 57), (35, 34, 58, 59), (36, 35, 59, 60), (764, 61, 62, 765), (58, 63, 60, 22, 38, 64), (58, 64, 39, 22, 60, 59), (65, 44, 25, 40, 66, 67), (42, 41, 68, 69), (41, 43, 44, 68), (45, 43, 48, 26, 47, 70), (46, 45, 65, 67), (47, 46, 67, 66), (49, 48, 43, 41), (1, 0, 20, 21), (71, 50, 51, 72), (52, 28, 50, 71), (54, 30, 52, 73), (74, 53, 54, 75), (76, 55, 29, 53), (77, 56, 31, 55), (3, 2, 26, 27), (72, 51, 42, 79), (34, 57, 63, 58), (57, 36, 60, 63), (61, 80, 81, 62), (82, 766, 765, 62), (65, 83, 66, 40, 84, 44), (79, 42, 69, 85), (86, 87, 69, 68), (84, 86, 68, 44), (45, 70, 83, 65), (70, 47, 66, 83), (88, 71, 72, 89), (73, 52, 71, 88), (75, 54, 73, 90), (91, 74, 75, 92), (93, 76, 53, 74), (94, 77, 55, 76), (95, 78, 56, 77), (89, 72, 79, 97), (98, 99, 100, 101, 80, 61), (80, 102, 103, 81), (104, 82, 62, 81, 105, 106, 107, 108), (97, 79, 85, 109), (87, 110, 85, 69), (111, 88, 89, 112), (90, 73, 88, 111), (92, 75, 90, 113), (114, 91, 92, 115), (116, 93, 74, 91), (117, 94, 76, 93), (118, 95, 77, 94), (119, 120, 78, 95), (120, 121, 96, 78), (112, 89, 97, 123), (122, 124, 125, 126, 99, 98), (100, 99, 126, 107, 106), (127, 128, 129, 130, 101, 100, 106, 105, 131, 132, 133, 134), (130, 102, 80, 101), (102, 135, 136, 103), (105, 81, 103, 131), (137, 104, 108, 138), (107, 126, 125, 153, 178, 182, 181, 162, 161, 165, 138, 108), (123, 97, 109, 139), (110, 140, 109, 85), (141, 111, 112, 142), (113, 90, 111, 141), (115, 92, 113, 143), (144, 116, 91, 114), (145, 117, 93, 116), (146, 118, 94, 117), (147, 119, 95, 118), (148, 149, 120, 119), (149, 150, 121, 120), (121, 124, 122, 96), (142, 112, 123, 151), (125, 124, 152, 153), (127, 134, 162, 181, 154), (154, 155, 156, 157, 128, 127), (128, 157, 135, 129), (129, 135, 102, 130), (131, 103, 136, 132), (132, 136, 158, 133), (159, 160, 161, 162, 134, 133, 158, 163), (135, 157, 158, 136), (164, 137, 138, 165), (151, 123, 139, 166), (140, 167, 139, 109), (168, 141, 142, 169), (143, 113, 141, 168), (232, 260, 211, 189), (170, 145, 116, 144), (171, 146, 117, 145), (172, 147, 118, 146), (173, 174, 149, 148), (174, 175, 150, 149), (150, 152, 124, 121), (169, 142, 151, 176), (153, 152, 177, 178), (179, 180, 155, 154, 181, 182), (155, 183, 184, 156), (157, 156, 163, 158), (185, 159, 163, 186), (160, 164, 165, 161), (176, 151, 166, 187), (167, 188, 166, 139), (191, 171, 145, 170), (192, 172, 146, 171), (193, 194, 174, 173), (194, 195, 175, 174), (175, 177, 152, 150), (178, 177, 179, 182), (196, 180, 179, 195), (180, 197, 183, 155), (183, 198, 199, 200, 201, 184), (156, 184, 186, 163), (197, 180, 156, 184), (202, 185, 186, 203, 204, 205, 206, 207), (208, 176, 187, 209), (188, 210, 187, 166), (168, 231, 234, 191), (236, 265, 262, 234), (213, 190, 189, 211), (215, 192, 171, 191), (216, 217, 194, 193), (217, 196, 195, 194), (195, 179, 177, 175), (197, 219, 220, 221, 198, 183), (199, 198, 221, 206, 205), (256, 288, 325, 354, 383, 380, 349, 320, 283, 250, 222, 200, 199, 205, 204, 227), (222, 223, 201, 200), (184, 201, 203, 186), (224, 202, 207, 225), (204, 203, 226, 227), (228, 208, 209, 229), (210, 230, 209, 187), (238, 213, 211, 212, 239, 240), (238, 241, 239, 212, 214, 213), (242, 215, 191, 234), (243, 244, 192, 215), (246, 219, 197, 247), (220, 219, 248, 249), (250, 251, 223, 222), (201, 223, 226, 203), (253, 224, 225, 254), (227, 226, 255, 256), (233, 228, 229, 257), (258, 231, 208, 228), (230, 259, 229, 209), (260, 232, 231, 258), (212, 233, 257, 261), (265, 236, 235, 264), (237, 214, 267, 268), (269, 270, 238, 240), (271, 269, 240, 239), (270, 272, 241, 238), (272, 271, 239, 241), (214, 212, 261, 267), (273, 242, 234, 262), (274, 243, 215, 242), (275, 276, 244, 243), (216, 193, 312, 313), (277, 252, 218, 245), (278, 246, 247, 279), (280, 248, 219, 246), (249, 248, 281, 282), (283, 284, 251, 250), (223, 251, 255, 226), (285, 253, 254, 286), (249, 282, 319, 348, 374, 406, 382, 352, 323, 286, 254, 225, 207, 206, 221, 220), (256, 255, 287, 288), (289, 228, 233, 260, 290, 291), (292, 293, 294, 295, 257, 229), (289, 296, 290, 260, 258, 228), (292, 229, 259, 295, 294, 297), (295, 298, 261, 257), (273, 262, 263, 299, 300, 301), (303, 304, 305, 265, 264, 237), (303, 237, 266, 265, 305, 306), (266, 237, 268, 307), (308, 309, 268, 267), (270, 269, 271, 261, 298, 308), (270, 308, 267, 261, 271, 272), (310, 274, 242, 273), (311, 275, 243, 274), (315, 278, 279, 314), (316, 280, 246, 278), (317, 281, 248, 280), (282, 281, 318, 319), (320, 321, 284, 283), (251, 284, 287, 255), (322, 285, 286, 323), (288, 287, 324, 325), (293, 292, 289, 291), (294, 293, 291, 290), (292, 297, 296, 289), (297, 294, 290, 296), (326, 310, 273, 301), (299, 263, 302, 327, 328, 329), (330, 331, 300, 299, 329), (301, 300, 331, 332, 355, 389, 356, 326), (302, 266, 307, 333), (334, 335, 304, 303), (335, 336, 305, 304), (337, 334, 303, 306), (336, 337, 306, 305), (334, 337, 336, 338, 307, 268), (334, 268, 309, 338, 336, 335), (339, 311, 274, 310), (342, 313, 312, 340), (343, 315, 314, 341), (344, 316, 278, 315), (345, 317, 280, 316), (346, 318, 281, 317), (319, 318, 347, 348), (349, 350, 321, 320), (284, 321, 324, 287), (351, 322, 323, 352), (325, 324, 353, 354), (339, 310, 326, 356, 357, 358), (327, 302, 333, 359), (328, 327, 360, 361), (362, 363, 364, 330, 329, 328, 361, 365), (366, 367, 332, 331, 330, 364, 359, 333), (338, 366, 333, 307), (369, 342, 340, 368), (370, 345, 316, 344), (371, 346, 317, 345), (372, 347, 318, 346), (348, 347, 373, 374), (375, 376, 377, 378, 379, 350, 349, 380), (321, 350, 353, 324), (381, 351, 352, 382, 383, 354, 353, 384, 385, 386, 387, 388), (358, 357, 365, 361, 360, 390), (360, 327, 359, 391), (365, 357, 356, 389, 362), (392, 393, 394, 391, 363, 362, 389, 355), (363, 391, 359, 364), (367, 392, 355, 332), (396, 369, 368, 395), (370, 344, 398, 399), (400, 371, 345, 370), (401, 372, 346, 371), (402, 373, 347, 372), (373, 403, 404, 405, 376, 375, 406, 374), (406, 375, 380, 383, 382), (377, 376, 405, 387, 386), (407, 408, 378, 377, 386, 385, 409, 410), (408, 411, 379, 378), (350, 379, 384, 353), (412, 381, 388, 413), (385, 384, 414, 409), (405, 404, 415, 416, 417, 413, 388, 387), (390, 360, 391, 394), (400, 370, 399, 422), (423, 401, 371, 400), (424, 402, 372, 401), (425, 403, 373, 402), (404, 403, 426, 415), (416, 427, 407, 410, 417), (427, 428, 429, 430, 431, 411, 408, 407), (432, 412, 413, 417, 410, 409, 414, 433, 434, 435, 436, 437), (379, 411, 414, 384), (426, 438, 439, 440, 428, 427, 416, 415), (420, 390, 394, 419), (418, 441, 442, 419), (445, 446, 397, 421), (423, 400, 422, 447), (448, 424, 401, 423), (449, 425, 402, 424), (450, 426, 403, 425), (429, 428, 440, 436, 435), (429, 435, 434, 456, 483, 480, 451, 430), (451, 452, 431, 430), (411, 431, 433, 414), (453, 432, 437, 454), (434, 433, 455, 456), (457, 438, 426, 450), (439, 438, 458, 459), (440, 439, 459, 494, 482, 454, 437, 436), (460, 420, 419, 442), (441, 461, 462, 442), (463, 443, 420, 460), (467, 445, 421, 444), (468, 469, 470, 471, 423, 447), (448, 423, 471, 472), (473, 449, 424, 448), (474, 450, 425, 449), (475, 476, 477, 478, 479, 452, 451, 480), (431, 452, 455, 433), (481, 453, 454, 482, 483, 456, 455, 484, 485, 486, 487, 488), (489, 457, 450, 474), (490, 458, 438, 457), (458, 491, 492, 493, 476, 475, 494, 459), (495, 460, 442, 462), (461, 496, 497, 462), (466, 463, 460, 495), (463, 466, 465, 464), (498, 467, 444, 466), (472, 471, 470, 505), (473, 448, 472, 506), (507, 474, 449, 473), (494, 475, 480, 483, 482), (477, 476, 493, 487, 486), (508, 478, 477, 486, 485, 509), (510, 511, 512, 479, 478, 508), (452, 479, 484, 455), (513, 481, 488, 514, 509, 485, 484, 515), (493, 492, 516, 514, 488, 487), (517, 489, 474, 507), (518, 490, 457, 489), (519, 491, 458, 490), (491, 520, 511, 510, 516, 492), (499, 495, 462, 497), (496, 521, 522, 497), (498, 466, 495, 499), (524, 501, 500), (502, 501, 524, 503), (506, 472, 505, 529), (530, 473, 506, 531), (532, 507, 473, 530), (516, 510, 508, 509, 514), (511, 533, 534, 512), (479, 512, 515, 484), (535, 513, 515, 536), (517, 507, 537, 538), (539, 518, 489, 517), (540, 519, 490, 518), (541, 520, 491, 519), (520, 541, 533, 511), (523, 499, 497, 522), (542, 543, 522, 521, 544, 545), (524, 500, 546, 547), (526, 527, 545, 551), (554, 530, 531, 553), (555, 532, 530, 554), (507, 532, 556, 537), (533, 557, 558, 534), (512, 534, 536, 515), (559, 535, 536, 560), (539, 517, 538, 561, 562, 563, 564, 565), (538, 537, 566, 567), (568, 541, 519, 540), (541, 568, 557, 533), (527, 523, 522, 545), (542, 545, 522, 543, 569, 570), (543, 542, 571, 572), (544, 573, 551, 545), (571, 527, 547, 546, 523, 572), (504, 528, 574, 548), (525, 548, 600, 575), (576, 549, 550, 577), (552, 526, 551, 579), (554, 553, 581, 582), (583, 555, 554, 582), (556, 532, 555, 609, 660, 610, 584, 611), (537, 556, 585, 566), (534, 558, 560, 536), (586, 559, 560, 587), (565, 564, 588, 589, 561, 538, 567, 590), (591, 592, 562, 561, 589), (592, 593, 563, 562), (593, 594, 588, 564, 563), (571, 596, 597, 572, 523, 527), (542, 570, 596, 571), (569, 543, 572, 597), (570, 569, 597, 596), (573, 598, 579, 551), (578, 574, 528), (599, 600, 548, 574), (601, 576, 577, 602), (603, 578, 549, 576), (580, 552, 579, 604), (600, 582, 581, 575), (606, 583, 582, 607), (555, 583, 608, 609), (611, 612, 661, 660, 609, 620, 585, 556), (558, 613, 587, 560), (614, 586, 587, 615), (594, 591, 589, 588), (568, 540, 635, 634), (598, 621, 604, 579), (603, 599, 574, 578), (607, 582, 600, 599), (622, 601, 602, 605), (623, 603, 576, 601), (605, 580, 604, 624), (625, 606, 607, 623), (583, 606, 626, 627, 628, 629, 630, 608), (609, 608, 631, 620), (584, 610, 632, 633), (584, 633, 665, 612, 611), (613, 636, 615, 587), (637, 614, 615, 638), (639, 617, 618, 640), (640, 618, 595, 619), (617, 639, 641, 616), (621, 643, 624, 604), (623, 607, 599, 603), (644, 645, 646, 647, 648, 622, 605, 649), (650, 623, 601, 622), (649, 605, 624, 651), (652, 625, 623, 650), (606, 625, 653, 626), (608, 630, 654, 655, 627, 626, 656, 631), (628, 627, 655, 688, 657), (629, 628, 657, 658), (659, 654, 630, 629, 658), (632, 610, 660, 661, 662), (663, 633, 632, 664), (666, 634, 635, 667), (634, 666, 636, 613), (636, 668, 638, 615), (669, 637, 638, 670), (671, 639, 640, 672), (672, 640, 619, 642), (639, 671, 673, 641), (675, 676, 624, 643, 677, 678), (710, 679, 705, 644, 649, 687, 653, 709), (652, 650, 622, 648, 680, 681, 645, 644), (678, 682, 646, 645, 681), (682, 676, 647, 646), (676, 675, 680, 648, 647), (683, 649, 651, 684), (678, 677, 651, 624, 676, 682), (626, 653, 687, 656), (655, 654, 659, 688), (689, 658, 657, 690), (691, 659, 658, 689), (664, 632, 662, 692), (661, 612, 665, 662), (693, 663, 664, 694), (695, 665, 633, 663), (696, 666, 667, 697), (666, 696, 668, 636), (668, 698, 670, 638), (699, 669, 670, 700), (701, 671, 672, 702), (702, 672, 642, 674), (671, 701, 703, 673), (675, 678, 681, 680), (706, 683, 684, 707), (677, 708, 684, 651), (709, 653, 625, 652, 644, 705, 685, 686), (711, 688, 659, 691), (690, 657, 688, 711), (712, 689, 690, 713), (714, 691, 689, 712), (694, 664, 692, 715), (692, 662, 665, 695), (693, 694, 715, 716), (716, 695, 663, 693), (717, 696, 697, 718), (696, 717, 698, 668), (698, 719, 700, 670), (720, 699, 700, 721), (722, 701, 702, 723), (723, 702, 674, 704), (701, 722, 724, 703), (726, 706, 707, 727), (728, 729, 683, 706), (708, 730, 707, 684), (729, 723, 704, 683), (686, 685, 731, 732), (733, 710, 709, 686, 732), (734, 711, 691, 714), (713, 690, 711, 734), (712, 713, 734, 714), (715, 692, 695, 716), (735, 717, 718, 736), (717, 735, 719, 698), (719, 737, 721, 700), (738, 720, 721, 739), (728, 722, 723, 729), (722, 728, 706, 724), (679, 710, 733, 725), (685, 705, 679, 725, 731), (740, 726, 727, 739), (730, 741, 742, 743, 744, 745, 727, 707), (746, 732, 731, 747), (748, 733, 732, 746), (749, 735, 736, 750), (735, 749, 737, 719), (737, 740, 739, 721), (741, 738, 739, 727, 745, 751, 752, 742), (753, 725, 733, 748), (747, 731, 725, 753), (754, 755, 756, 726, 740, 757), (743, 742, 752, 754, 759), (744, 743, 759, 756), (744, 756, 755, 751, 745), (760, 746, 747, 761), (762, 748, 746, 760), (757, 749, 750, 758), (749, 757, 740, 737), (752, 751, 755, 754), (763, 753, 748, 762), (761, 747, 753, 763), (759, 754, 757, 758, 726, 756), (760, 761, 763, 762), (539, 617, 616, 590, 565), (578, 528, 573, 598), (506, 529, 602, 601, 623, 473), (398, 502, 503, 447, 422, 399), (504, 548, 447, 503), (468, 447, 578, 549, 550), (549, 578, 598, 579, 550), (341, 397, 446, 343), (147, 172, 192, 368, 340, 312, 193, 119), (275, 395, 368, 276), (275, 311, 339, 466, 444, 421), (313, 342, 369, 396, 421, 397, 341), (277, 245, 313, 341), (499, 523, 546, 498), (344, 315, 498, 546), (524, 528, 504, 503), (547, 573, 528, 524), (527, 545, 544, 547), (339, 358, 420, 443), (358, 390, 420), (263, 265, 266, 302), (263, 262, 265), (33, 32, 96, 122), (41, 42, 51, 50, 49), (96, 49, 50, 78), (211, 260, 233, 212), (214, 237, 264, 213), (169, 176, 208, 231, 168), (235, 190, 213, 264), (510, 516, 493, 476), (558, 568, 634, 613), (726, 758, 728, 706), (540, 518, 728, 758), (740, 758, 726)])
me_plane_001.polygons.foreach_set('material_index', [1, 0, 0, 0, 0, 0, 0, 0, 0, 0, 0, 1, 0, 1, 0, 0, 0, 0, 0, 0, 1, 1, 1, 1, 0, 0, 0, 0, 0, 0, 0, 0, 0, 0, 0, 0, 0, 1, 0, 1, 1, 1, 1, 1, 1, 0, 0, 0, 0, 0, 0, 0, 0, 0, 0, 0, 0, 1, 1, 1, 1, 1, 1, 0, 0, 0, 0, 0, 0, 0, 1, 1, 1, 1, 1, 1, 1, 1, 0, 0, 0, 0, 0, 0, 0, 0, 0, 0, 0, 0, 1, 1, 1, 1, 1, 1, 1, 1, 1, 0, 0, 0, 0, 0, 0, 0, 0, 0, 0, 0, 0, 0, 0, 1, 0, 1, 1, 1, 1, 1, 1, 0, 0, 0, 0, 0, 0, 0, 0, 0, 1, 1, 1, 1, 1, 0, 1, 0, 0, 0, 0, 0, 0, 0, 0, 0, 1, 1, 1, 1, 1, 0, 0, 0, 0, 0, 0, 0, 0, 0, 0, 0, 1, 1, 1, 0, 0, 0, 0, 0, 0, 0, 0, 1, 0, 1, 0, 0, 0, 0, 0, 0, 1, 1, 1, 1, 1, 1, 1, 0, 0, 0, 0, 0, 0, 0, 0, 0, 0, 0, 0, 0, 0, 0, 0, 0, 0, 1, 1, 1, 1, 1, 0, 0, 0, 0, 0, 0, 0, 0, 0, 0, 0, 0, 0, 0, 0, 0, 0, 0, 0, 0, 1, 1, 1, 1, 1, 1, 0, 0, 0, 0, 0, 0, 0, 0, 0, 0, 0, 1, 1, 1, 1, 0, 0, 0, 0, 0, 0, 0, 0, 0, 0, 1, 1, 1, 1, 1, 0, 0, 0, 0, 0, 0, 1, 0, 1, 0, 1, 1, 1, 1, 1, 0, 0, 0, 0, 0, 0, 0, 1, 1, 1, 1, 1, 0, 0, 0, 0, 0, 0, 1, 0, 0, 0, 0, 0, 1, 0, 0, 1, 1, 0, 0, 0, 1, 1, 0, 0, 0, 0, 0, 1, 0, 0, 1, 0, 0, 0, 0, 0, 0, 1, 1, 1, 1, 0, 0, 0, 0, 1, 1, 0, 0, 1, 0, 0, 0, 0, 0, 1, 1, 1, 0, 0, 0, 1, 0, 0, 1, 0, 0, 0, 0, 0, 0, 1, 0, 0, 0, 0, 0, 0, 1, 0, 0, 0, 0, 1, 0, 0, 0, 0, 0, 0, 1, 0, 0, 0, 0, 0, 0, 1, 1, 0, 0, 0, 0, 1, 0, 0, 0, 0, 0, 1, 0, 1, 1, 0, 0, 0, 1, 0, 0, 1, 0, 0, 0, 1, 0, 0, 0, 1, 0, 0, 0, 1, 0, 0, 0, 1, 0, 0, 1, 1, 0, 0, 0, 1, 0, 0, 0, 0, 0, 0, 0, 0, 0, 0, 0, 0, 1, 0, 0, 0, 1, 0, 1, 0, 0, 0, 1, 0, 0, 0, 0, 0, 0, 0, 0, 1, 0, 0, 0, 0, 0, 1, 0, 0, 0, 1, 0, 0, 0, 0, 0, 0, 1, 0, 0, 0, 0, 0, 1, 0, 0, 0, 1, 0, 0, 0, 0, 0, 1, 0, 1, 0, 0, 0, 0, 0, 0, 0, 0, 0, 1, 0, 1, 0, 0, 0, 0, 0, 0, 0, 0, 0, 0, 0, 0, 0, 0, 0, 0, 0, 0, 0, 0, 0, 0, 0, 0, 0, 0, 0, 0, 0, 0, 0, 0, 0, 0, 0, 1, 1, 1, 1, 0])
_uv = me_plane_001.uv_layers.new(name='UVMap')
_uv.uv.foreach_set('vector', [0.8243, 0.6539, 0.8825, 0.6539, 0.8825, 0.7094, 0.8243, 0.7094, 0.9168, 0.389, 0.9122, 0.3801, 0.9561, 0.3801, 0.9561, 0.4356, 0.9401, 0.4273, 0.9401, 0.389, 0.9168, 0.4273, 0.9401, 0.4273, 0.9561, 0.4356, 0.9122, 0.4356, 0.9122, 0.3801, 0.9168, 0.389, 0.9123, 0.5139, 0.9123, 0.4919, 0.917, 0.4919, 0.917, 0.5139, 0.589, 0.8056, 0.589, 0.8439, 0.5843, 0.8439, 0.5843, 0.8056, 0.5167, 0.8589, 0.5167, 0.8206, 0.5214, 0.8206, 0.5214, 0.8589, 0.917, 0.5139, 0.917, 0.4919, 0.9217, 0.4919, 0.9217, 0.5139, 0.2177, 0.9205, 0.2177, 0.865, 0.2224, 0.8679, 0.2224, 0.9239, 0.2177, 0.865, 0.2177, 0.8611, 0.2224, 0.8639, 0.2224, 0.8679, 0.6878, 0.0884, 0.6645, 0.0884, 0.6645, 0.1267, 0.6485, 0.1321, 0.6485, 0.07606, 0.6924, 0.07606, 0.2177, 0.9247, 0.2177, 0.9205, 0.2224, 0.9239, 0.2224, 0.9282, 0.5084, 0.1308, 0.498, 0.1308, 0.498, 0.07538, 0.5084, 0.07538, 0.6878, 0.1267, 0.6878, 0.0884, 0.6924, 0.07606, 0.6924, 0.1321, 0.6485, 0.1321, 0.6645, 0.1267, 0.5214, 0.7567, 0.5796, 0.7567, 0.5796, 0.824, 0.5214, 0.824, 0.8843, 0.7171, 0.8843, 0.766, 0.9075, 0.766, 0.9122, 0.7767, 0.8683, 0.7767, 0.8683, 0.7094, 0.2177, 0.8611, 0.2177, 0.7937, 0.2224, 0.796, 0.2224, 0.8639, 0.6485, 0.1361, 0.6485, 0.1321, 0.6924, 0.1321, 0.6924, 0.1361, 0.6485, 0.07606, 0.6485, 0.07178, 0.6924, 0.07178, 0.6924, 0.07606, 0.2177, 0.9959, 0.2177, 0.9247, 0.2224, 0.9282, 0.2224, 1.0, 0.2709, 0.788, 0.2709, 0.8364, 0.2942, 0.8364, 0.3102, 0.8486, 0.2663, 0.8486, 0.2663, 0.7774, 0.4354, 0.7328, 0.4936, 0.7328, 0.4936, 0.8039, 0.4354, 0.8039, 0.5084, 0.07538, 0.498, 0.07538, 0.498, 0.07113, 0.5084, 0.07113, 0.5131, 0.1308, 0.5084, 0.1308, 0.5084, 0.07538, 0.5131, 0.07538, 0.5084, 0.1348, 0.498, 0.1348, 0.498, 0.1308, 0.5084, 0.1308, 0.8843, 0.7171, 0.8683, 0.7094, 0.9122, 0.7094, 0.9122, 0.7767, 0.9075, 0.766, 0.9075, 0.7171, 0.5034, 0.7686, 0.5034, 0.7197, 0.5081, 0.7197, 0.5081, 0.7686, 0.9311, 0.2393, 0.9311, 0.2613, 0.9264, 0.2613, 0.9264, 0.2393, 0.2177, 0.7937, 0.2177, 0.7884, 0.2224, 0.7906, 0.2224, 0.796, 0.6645, 0.1986, 0.6878, 0.1986, 0.6878, 0.1497, 0.6924, 0.1361, 0.6924, 0.204, 0.6485, 0.204, 0.6645, 0.1986, 0.6485, 0.204, 0.6485, 0.1361, 0.6924, 0.1361, 0.6878, 0.1497, 0.6645, 0.1497, 0.6878, 0.01464, 0.6924, 0.0, 0.6924, 0.07178, 0.6485, 0.07178, 0.6645, 0.06308, 0.6878, 0.06308, 0.1551, 0.9959, 0.1595, 0.9959, 0.1616, 1.0, 0.157, 1.0, 0.1595, 0.9959, 0.2177, 0.9959, 0.2224, 1.0, 0.1616, 1.0, 0.2709, 0.788, 0.2663, 0.7774, 0.3102, 0.7774, 0.3102, 0.8486, 0.2942, 0.8364, 0.2942, 0.788, 0.494, 0.7681, 0.494, 0.7197, 0.4987, 0.7197, 0.4987, 0.7681, 0.9217, 0.5139, 0.9217, 0.4919, 0.9264, 0.4919, 0.9264, 0.5139, 0.8243, 0.8513, 0.8243, 0.9062, 0.7804, 0.9062, 0.7804, 0.8513, 0.0, 0.0, 0.8243, 0.6539, 0.0, 0.0, 0.5796, 0.824, 0.8243, 0.2742, 0.8243, 0.2644, 0.8572, 0.2644, 0.8572, 0.2742, 0.5084, 0.07113, 0.498, 0.07113, 0.498, 4.796e-08, 0.5084, 4.796e-08, 0.5131, 0.07538, 0.5084, 0.07538, 0.5084, 0.07113, 0.5131, 0.07113, 0.5551, 0.1308, 0.5131, 0.1308, 0.5131, 0.07538, 0.5551, 0.07538, 0.5131, 0.1348, 0.5084, 0.1348, 0.5084, 0.1308, 0.5131, 0.1308, 0.5084, 0.2021, 0.498, 0.2021, 0.498, 0.1348, 0.5084, 0.1348, 0.0, 0.0, 0.8825, 0.7094, 0.0, 0.0, 0.4354, 0.7328, 0.8572, 0.2742, 0.8572, 0.2644, 0.8683, 0.2644, 0.8683, 0.2742, 0.9217, 0.2613, 0.9217, 0.2393, 0.9264, 0.2393, 0.9264, 0.2613, 0.4987, 0.7686, 0.4987, 0.7197, 0.5034, 0.7197, 0.5034, 0.7686, 0.2177, 0.7884, 0.2177, 0.6511, 0.2224, 0.6528, 0.2224, 0.7906, 0.6485, 0.2094, 0.6485, 0.204, 0.6924, 0.204, 0.6924, 0.2094, 0.6878, 0.01464, 0.6645, 0.01464, 0.6645, 0.06308, 0.6485, 0.07178, 0.6485, 0.0, 0.6924, 0.0, 0.1447, 0.9959, 0.1551, 0.9959, 0.157, 1.0, 0.1462, 1.0, 0.5493, 0.6209, 0.5493, 0.6165, 0.5932, 0.6165, 0.5932, 0.6209, 0.5493, 0.6782, 0.5493, 0.6209, 0.5932, 0.6209, 0.5932, 0.6782, 0.9123, 0.2613, 0.9123, 0.2393, 0.917, 0.2393, 0.917, 0.2613, 0.5128, 0.7537, 0.5128, 0.8021, 0.5081, 0.8021, 0.5081, 0.7537, 0.8243, 0.2786, 0.8243, 0.2742, 0.8572, 0.2742, 0.8572, 0.2786, 0.5131, 0.07113, 0.5084, 0.07113, 0.5084, 4.796e-08, 0.5131, 4.796e-08, 0.5551, 0.07538, 0.5131, 0.07538, 0.5131, 0.07113, 0.5551, 0.07113, 0.5638, 0.1308, 0.5551, 0.1308, 0.5551, 0.07538, 0.5638, 0.07538, 0.5551, 0.1348, 0.5131, 0.1348, 0.5131, 0.1308, 0.5551, 0.1308, 0.5131, 0.2021, 0.5084, 0.2021, 0.5084, 0.1348, 0.5131, 0.1348, 0.5084, 0.2075, 0.498, 0.2075, 0.498, 0.2021, 0.5084, 0.2021, 0.8572, 0.2786, 0.8572, 0.2742, 0.8683, 0.2742, 0.8683, 0.2786, 0.7692, 0.7834, 0.7692, 0.7731, 0.7756, 0.7731, 0.7756, 0.6461, 0.7802, 0.6461, 0.7802, 0.7834, 0.2177, 0.6511, 0.2177, 0.6463, 0.2224, 0.6479, 0.2224, 0.6528, 0.6485, 0.3472, 0.6485, 0.2094, 0.6924, 0.2094, 0.6924, 0.3472, 0.6878, 0.3472, 0.6878, 0.2219, 0.6645, 0.2219, 0.6645, 0.3472, 0.14, 0.9959, 0.1447, 0.9959, 0.1462, 1.0, 0.1413, 1.0, 0.5493, 0.6165, 0.5493, 0.6063, 0.5932, 0.6063, 0.5932, 0.6165, 0.8243, 0.3183, 0.8243, 0.2786, 0.8572, 0.2786, 0.8572, 0.3183, 0.5551, 0.07113, 0.5131, 0.07113, 0.5131, 4.796e-08, 0.5551, 4.796e-08, 0.5638, 0.07538, 0.5551, 0.07538, 0.5551, 0.07113, 0.5638, 0.07113, 0.5962, 0.1308, 0.5638, 0.1308, 0.5638, 0.07538, 0.5962, 0.07538, 0.5638, 0.1348, 0.5551, 0.1348, 0.5551, 0.1308, 0.5638, 0.1308, 0.5551, 0.2021, 0.5131, 0.2021, 0.5131, 0.1348, 0.5551, 0.1348, 0.5131, 0.2075, 0.5084, 0.2075, 0.5084, 0.2021, 0.5131, 0.2021, 0.5084, 0.3448, 0.498, 0.3448, 0.498, 0.2075, 0.5084, 0.2075, 0.498, 0.3448, 0.4936, 0.3448, 0.4936, 0.2075, 0.498, 0.2075, 0.8572, 0.3183, 0.8572, 0.2786, 0.8683, 0.2786, 0.8683, 0.3183, 0.7363, 0.7834, 0.7363, 0.6461, 0.7523, 0.6461, 0.7523, 0.7731, 0.7692, 0.7731, 0.7692, 0.7834, 0.9217, 0.2393, 0.9217, 0.2454, 0.9217, 0.2613, 0.917, 0.2613, 0.917, 0.2393, 0.6485, 0.4683, 0.6485, 0.5295, 0.6485, 0.5326, 0.6485, 0.5804, 0.6485, 0.5852, 0.6485, 0.7122, 0.6438, 0.7122, 0.6438, 0.5869, 0.6438, 0.582, 0.6438, 0.5337, 0.6438, 0.5305, 0.6438, 0.4683, 0.7756, 0.6413, 0.7802, 0.6413, 0.7802, 0.6461, 0.7756, 0.6461, 0.2177, 0.6463, 0.2177, 0.5985, 0.2224, 0.5996, 0.2224, 0.6479, 0.6878, 0.3472, 0.6924, 0.3472, 0.6924, 0.3521, 0.6878, 0.3521, 0.6485, 0.3521, 0.6485, 0.3472, 0.6645, 0.3472, 0.6645, 0.3521, 0.6391, 0.4683, 0.6438, 0.4683, 0.6438, 0.5953, 0.6438, 0.6001, 0.6438, 0.6479, 0.6438, 0.651, 0.6438, 0.7122, 0.6391, 0.7122, 0.6391, 0.65, 0.6391, 0.6468, 0.6391, 0.5985, 0.6391, 0.5936, 0.098, 0.9959, 0.14, 0.9959, 0.1413, 1.0, 0.09746, 1.0, 0.5493, 0.6063, 0.5493, 0.6017, 0.5932, 0.6017, 0.5932, 0.6063, 0.8243, 0.3264, 0.8243, 0.3183, 0.8572, 0.3183, 0.8572, 0.3264, 0.5638, 0.07113, 0.5551, 0.07113, 0.5551, 4.796e-08, 0.5638, 4.796e-08, 0.5962, 0.07538, 0.5638, 0.07538, 0.5638, 0.07113, 0.5962, 0.07113, 0.5962, 0.1348, 0.5638, 0.1348, 0.5638, 0.1308, 0.5962, 0.1308, 0.5638, 0.2021, 0.5551, 0.2021, 0.5551, 0.1348, 0.5638, 0.1348, 0.5551, 0.2075, 0.5131, 0.2075, 0.5131, 0.2021, 0.5551, 0.2021, 0.5131, 0.3448, 0.5084, 0.3448, 0.5084, 0.2075, 0.5131, 0.2075, 0.5084, 0.3496, 0.498, 0.3496, 0.498, 0.3448, 0.5084, 0.3448, 0.498, 0.3496, 0.4936, 0.3496, 0.4936, 0.3448, 0.498, 0.3448, 0.4936, 0.3448, 0.4354, 0.3448, 0.4354, 0.2075, 0.4936, 0.2075, 0.8572, 0.3264, 0.8572, 0.3183, 0.8683, 0.3183, 0.8683, 0.3264, 0.7523, 0.6461, 0.7363, 0.6461, 0.7363, 0.6413, 0.7523, 0.6413, 0.9264, 0.4919, 0.9311, 0.4919, 0.9311, 0.5139, 0.9264, 0.5139, 0.9264, 0.498, 0.7692, 0.5291, 0.7692, 0.5226, 0.7802, 0.5226, 0.7802, 0.5904, 0.7756, 0.5904, 0.7756, 0.5291, 0.7756, 0.5904, 0.7802, 0.5904, 0.7802, 0.5935, 0.7756, 0.5935, 0.7756, 0.5935, 0.7802, 0.5935, 0.7802, 0.6413, 0.7756, 0.6413, 0.6878, 0.3521, 0.6924, 0.3521, 0.6924, 0.4004, 0.6878, 0.4004, 0.6878, 0.4004, 0.6924, 0.4004, 0.6924, 0.4036, 0.6878, 0.4036, 0.6485, 0.4726, 0.6485, 0.4036, 0.6645, 0.4036, 0.6645, 0.4658, 0.6878, 0.4658, 0.6878, 0.4036, 0.6924, 0.4036, 0.6924, 0.4726, 0.2177, 0.5985, 0.2177, 0.5954, 0.2224, 0.5964, 0.2224, 0.5996, 0.6485, 0.4004, 0.6485, 0.3521, 0.6645, 0.3521, 0.6645, 0.4004, 0.08934, 0.9959, 0.098, 0.9959, 0.09746, 1.0, 0.08842, 1.0, 0.5493, 0.6017, 0.5493, 0.5603, 0.5932, 0.5603, 0.5932, 0.6017, 0.8243, 0.357, 0.8243, 0.3264, 0.8572, 0.3264, 0.8572, 0.357, 0.5962, 0.07113, 0.5638, 0.07113, 0.5638, 4.796e-08, 0.5962, 0.0, 0.8243, 0.5154, 0.0, 0.0, 0.931, 0.7094, 0.0, 0.0, 0.5962, 0.2021, 0.5638, 0.2021, 0.5638, 0.1348, 0.5962, 0.1348, 0.5638, 0.2075, 0.5551, 0.2075, 0.5551, 0.2021, 0.5638, 0.2021, 0.5551, 0.3448, 0.5131, 0.3448, 0.5131, 0.2075, 0.5551, 0.2075, 0.5084, 0.3974, 0.498, 0.3974, 0.498, 0.3496, 0.5084, 0.3496, 0.498, 0.3974, 0.4936, 0.3974, 0.4936, 0.3496, 0.498, 0.3496, 0.4936, 0.3496, 0.4354, 0.3496, 0.4354, 0.3448, 0.4936, 0.3448, 0.8572, 0.357, 0.8572, 0.3264, 0.8683, 0.3264, 0.8683, 0.357, 0.7523, 0.6413, 0.7363, 0.6413, 0.7363, 0.5935, 0.7523, 0.5935, 0.7363, 0.5904, 0.7363, 0.5226, 0.7692, 0.5226, 0.7692, 0.5291, 0.7523, 0.5291, 0.7523, 0.5904, 0.7692, 0.5226, 0.7692, 0.5203, 0.7804, 0.5203, 0.7802, 0.5226, 0.2177, 0.5954, 0.2177, 0.5276, 0.2224, 0.5274, 0.2224, 0.5964, 0.6485, 0.475, 0.6485, 0.4726, 0.6924, 0.4726, 0.6924, 0.475, 0.6485, 0.4036, 0.6485, 0.4004, 0.6645, 0.4004, 0.6645, 0.4036, 0.05695, 0.9959, 0.08934, 0.9959, 0.08842, 1.0, 0.05461, 1.0, 0.5493, 0.5603, 0.5493, 0.5518, 0.5932, 0.5518, 0.5932, 0.5603, 0.5962, 0.2075, 0.5638, 0.2075, 0.5638, 0.2021, 0.5962, 0.2021, 0.5638, 0.3448, 0.5551, 0.3448, 0.5551, 0.2075, 0.5638, 0.2075, 0.5084, 0.4005, 0.498, 0.4005, 0.498, 0.3974, 0.5084, 0.3974, 0.498, 0.4005, 0.4936, 0.4005, 0.4936, 0.3974, 0.498, 0.3974, 0.4936, 0.3974, 0.4354, 0.3974, 0.4354, 0.3496, 0.4936, 0.3496, 0.7523, 0.5935, 0.7363, 0.5935, 0.7363, 0.5904, 0.7523, 0.5904, 0.4936, 0.4683, 0.4354, 0.4683, 0.4354, 0.4005, 0.4936, 0.4005, 0.7363, 0.5226, 0.7363, 0.5203, 0.7692, 0.5203, 0.7692, 0.5226, 0.7692, 0.5203, 0.7692, 0.5139, 0.7746, 0.5139, 0.7746, 0.4624, 0.7802, 0.4624, 0.7804, 0.5203, 0.2177, 0.5276, 0.2177, 0.5253, 0.2224, 0.525, 0.2224, 0.5274, 0.3777, 0.8316, 0.3802, 0.8316, 0.3802, 0.873, 0.3777, 0.8732, 0.6485, 0.5334, 0.6485, 0.475, 0.6924, 0.475, 0.6924, 0.5334, 0.6867, 0.5334, 0.6867, 0.4811, 0.6722, 0.4811, 0.6722, 0.5334, 0.05305, 0.9959, 0.05695, 0.9959, 0.05461, 1.0, 0.05054, 1.0, 0.5493, 0.5518, 0.5493, 0.5198, 0.5932, 0.5198, 0.5932, 0.5518, 0.0, 0.0, 0.0, 0.0, 0.5962, 0.2075, 0.0, 0.0, 0.8728, 0.6539, 0.3363, 0.5203, 0.6001, 0.2075, 0.0, 0.0, 0.8825, 0.6539, 0.931, 0.6539, 0.931, 0.7094, 0.8825, 0.7094, 0.5962, 0.3448, 0.5638, 0.3448, 0.5638, 0.2075, 0.5962, 0.2075, 0.5084, 0.4683, 0.498, 0.4683, 0.498, 0.4005, 0.5084, 0.4005, 0.498, 0.4683, 0.4936, 0.4683, 0.4936, 0.4005, 0.498, 0.4005, 0.4936, 0.4005, 0.4354, 0.4005, 0.4354, 0.3974, 0.4936, 0.3974, 0.7363, 0.5203, 0.7363, 0.4624, 0.7601, 0.4624, 0.7601, 0.5139, 0.7692, 0.5139, 0.7692, 0.5203, 0.8825, 0.2504, 0.8825, 0.2555, 0.8825, 0.2641, 0.8778, 0.2641, 0.8778, 0.2504, 0.3149, 0.7378, 0.3149, 0.7411, 0.3149, 0.7671, 0.3149, 0.7699, 0.3149, 0.7904, 0.3102, 0.7904, 0.3102, 0.7685, 0.3102, 0.7657, 0.3102, 0.7399, 0.3102, 0.7367, 0.3102, 0.7026, 0.3102, 0.6996, 0.3102, 0.6481, 0.3149, 0.6481, 0.3149, 0.7004, 0.3149, 0.7034, 0.7746, 0.4594, 0.7802, 0.4594, 0.7802, 0.4624, 0.7746, 0.4624, 0.2177, 0.5253, 0.2177, 0.4674, 0.2224, 0.4666, 0.2224, 0.525, 0.6485, 0.5364, 0.6485, 0.5334, 0.6722, 0.5334, 0.6722, 0.5364, 0.6867, 0.5334, 0.6924, 0.5334, 0.6924, 0.5364, 0.6867, 0.5364, 0.004628, 0.9959, 0.05305, 0.9959, 0.05054, 1.0, 1.778e-07, 1.0, 0.5493, 0.5198, 0.5493, 0.516, 0.5932, 0.516, 0.5932, 0.5198, 0.4081, 0.8554, 0.4241, 0.8471, 0.4241, 0.9026, 0.3802, 0.9026, 0.3848, 0.8937, 0.4081, 0.8937, 0.4081, 0.8554, 0.3848, 0.8554, 0.3848, 0.8937, 0.3802, 0.9026, 0.3802, 0.8471, 0.4241, 0.8471, 0.6001, 0.3448, 0.5962, 0.3448, 0.5962, 0.2075, 0.6001, 0.2075, 0.5962, 0.3496, 0.5638, 0.3496, 0.5638, 0.3448, 0.5962, 0.3448, 0.2806, 0.05788, 0.2224, 0.05788, 0.2224, 0.0, 0.2806, 0.0, 0.7601, 0.4624, 0.7363, 0.4624, 0.7363, 0.4594, 0.7601, 0.4594, 0.7746, 0.4253, 0.7802, 0.4253, 0.7802, 0.4594, 0.7746, 0.4594, 0.2177, 0.4674, 0.2177, 0.4644, 0.2224, 0.4636, 0.2224, 0.4666, 0.6485, 0.5708, 0.6485, 0.5364, 0.6722, 0.5364, 0.6722, 0.5708, 0.6867, 0.5364, 0.6924, 0.5364, 0.6924, 0.5708, 0.6867, 0.5708, 0.004628, 0.9247, 0.004628, 0.9959, 1.778e-07, 1.0, 1.778e-07, 0.9282, 0.9561, 0.8752, 0.9561, 0.9209, 0.9122, 0.9209, 0.9122, 0.8752, 0.5493, 0.516, 0.5493, 0.4683, 0.5932, 0.4683, 0.5932, 0.516, 0.8243, 0.5154, 0.8728, 0.5154, 0.8728, 0.5866, 0.8243, 0.5866, 0.004628, 0.9205, 0.004628, 0.9247, 1.778e-07, 0.9282, 1.778e-07, 0.9239, 0.8728, 0.6539, 0.8243, 0.6539, 0.8243, 0.5866, 0.8728, 0.5866, 0.004628, 0.8611, 0.004628, 0.865, 1.651e-07, 0.8679, 1.397e-07, 0.8639, 0.5653, 0.8623, 0.5653, 0.824, 0.57, 0.824, 0.57, 0.8623, 0.9449, 0.4919, 0.9449, 0.5139, 0.9403, 0.5139, 0.9403, 0.4919, 0.9357, 0.4919, 0.9357, 0.5139, 0.9311, 0.5139, 0.9311, 0.4919, 0.4308, 0.8365, 0.4308, 0.7982, 0.4354, 0.7982, 0.4354, 0.8365, 0.004628, 0.865, 0.004628, 0.9205, 1.778e-07, 0.9239, 1.651e-07, 0.8679, 0.6485, 0.3448, 0.6001, 0.3448, 0.6001, 0.2075, 0.6485, 0.2075, 0.6001, 0.3496, 0.5962, 0.3496, 0.5962, 0.3448, 0.6001, 0.3448, 0.5962, 0.3974, 0.5638, 0.3974, 0.5638, 0.3496, 0.5962, 0.3496, 0.0, 0.0, 0.5084, 0.4005, 0.5084, 0.4005, 0.5214, 0.6782, 0.9705, 0.5531, 0.9705, 0.5154, 0.973, 0.5154, 0.973, 0.5531, 0.285, 0.05788, 0.2806, 0.05788, 0.2806, 0.0, 0.285, 0.0, 0.2806, 0.06087, 0.2224, 0.06087, 0.2224, 0.05788, 0.2806, 0.05788, 0.7601, 0.4594, 0.7363, 0.4594, 0.7363, 0.4253, 0.7601, 0.4253, 0.7746, 0.4221, 0.7802, 0.4221, 0.7802, 0.4253, 0.7746, 0.4253, 0.2177, 0.4644, 0.2177, 0.4303, 0.2224, 0.4292, 0.2224, 0.4636, 0.6485, 0.5741, 0.6485, 0.5708, 0.6722, 0.5708, 0.6722, 0.5741, 0.6438, 0.7668, 0.6438, 0.8008, 0.6438, 0.8041, 0.6438, 0.8298, 0.6438, 0.8326, 0.6438, 0.8545, 0.6391, 0.8545, 0.6391, 0.8341, 0.6391, 0.8312, 0.6391, 0.8052, 0.6391, 0.802, 0.6391, 0.7676, 0.6391, 0.7646, 0.6391, 0.7122, 0.6438, 0.7122, 0.6438, 0.7638, 0.6867, 0.5708, 0.6924, 0.5708, 0.6924, 0.5741, 0.6867, 0.5741, 0.7851, 0.8407, 0.7804, 0.8513, 0.7804, 0.7801, 0.8243, 0.7801, 0.8083, 0.7923, 0.7851, 0.7923, 0.7317, 0.9854, 0.7317, 0.9369, 0.7084, 0.9369, 0.6924, 0.9282, 0.7363, 0.9282, 0.7363, 1.0, 0.7851, 0.8407, 0.8083, 0.8407, 0.8083, 0.7923, 0.8243, 0.7801, 0.8243, 0.8513, 0.7804, 0.8513, 0.7317, 0.9854, 0.7363, 1.0, 0.6924, 1.0, 0.6924, 0.9282, 0.7084, 0.9369, 0.7084, 0.9854, 0.6924, 0.9282, 0.6924, 0.9239, 0.7363, 0.9239, 0.7363, 0.9282, 0.3363, 0.6575, 0.3363, 0.5203, 0.3691, 0.5203, 0.3691, 0.5308, 0.3523, 0.5308, 0.3523, 0.6575, 0.9075, 0.1151, 0.8843, 0.1151, 0.8843, 0.164, 0.8683, 0.1718, 0.8683, 0.1044, 0.9122, 0.1044, 0.9075, 0.1151, 0.9122, 0.1044, 0.9122, 0.1718, 0.8683, 0.1718, 0.8843, 0.164, 0.9075, 0.164, 0.004628, 0.7937, 0.004628, 0.8611, 1.397e-07, 0.8639, 1.524e-07, 0.796, 0.6924, 0.8679, 0.6924, 0.8639, 0.7363, 0.8639, 0.7363, 0.8679, 0.7084, 0.8733, 0.7084, 0.9116, 0.7317, 0.9116, 0.7363, 0.9239, 0.6924, 0.9239, 0.6924, 0.8679, 0.7084, 0.8733, 0.6924, 0.8679, 0.7363, 0.8679, 0.7363, 0.9239, 0.7317, 0.9116, 0.7317, 0.8733, 0.6485, 0.3496, 0.6001, 0.3496, 0.6001, 0.3448, 0.6485, 0.3448, 0.6001, 0.3974, 0.5962, 0.3974, 0.5962, 0.3496, 0.6001, 0.3496, 0.2953, 0.05788, 0.285, 0.05788, 0.285, 0.0, 0.2953, 0.0, 0.285, 0.06087, 0.2806, 0.06087, 0.2806, 0.05788, 0.285, 0.05788, 0.2806, 0.09495, 0.2224, 0.09495, 0.2224, 0.06087, 0.2806, 0.06087, 0.7601, 0.4253, 0.7363, 0.4253, 0.7363, 0.4221, 0.7601, 0.4221, 0.7746, 0.3963, 0.7802, 0.3963, 0.7802, 0.4221, 0.7746, 0.4221, 0.2177, 0.4303, 0.2177, 0.4271, 0.2224, 0.4259, 0.2224, 0.4292, 0.6485, 0.6001, 0.6485, 0.5741, 0.6722, 0.5741, 0.6722, 0.6001, 0.6867, 0.5741, 0.6924, 0.5741, 0.6924, 0.6001, 0.6867, 0.6001, 0.3629, 0.8385, 0.3629, 0.7901, 0.3675, 0.7901, 0.3675, 0.8385, 0.9357, 0.5139, 0.9357, 0.4919, 0.9403, 0.4919, 0.9403, 0.5139, 0.9357, 0.2393, 0.9357, 0.2613, 0.9311, 0.2613, 0.9311, 0.2393, 0.3675, 0.8385, 0.3675, 0.7901, 0.3722, 0.7901, 0.3722, 0.8385, 0.3523, 0.6624, 0.3363, 0.6624, 0.3363, 0.6575, 0.3523, 0.6575, 0.3691, 0.5308, 0.3691, 0.5203, 0.3802, 0.5203, 0.3802, 0.6575, 0.3755, 0.6575, 0.3755, 0.5308, 0.9449, 0.2613, 0.9449, 0.2393, 0.9496, 0.2393, 0.9496, 0.2553, 0.9496, 0.2613, 0.4354, 0.5633, 0.4354, 0.69, 0.4308, 0.69, 0.4308, 0.565, 0.4308, 0.5601, 0.4308, 0.5203, 0.4354, 0.5203, 0.4354, 0.5585, 0.004628, 0.7884, 0.004628, 0.7937, 1.524e-07, 0.796, 1.524e-07, 0.7906, 0.3676, 0.8945, 0.3676, 0.8725, 0.3722, 0.8725, 0.3722, 0.8945, 0.4308, 0.7982, 0.4308, 0.7493, 0.4354, 0.7493, 0.4354, 0.7982, 0.5843, 0.8056, 0.5843, 0.7567, 0.5889, 0.7567, 0.5889, 0.8056, 0.3629, 0.8945, 0.3629, 0.8725, 0.3676, 0.8725, 0.3676, 0.8945, 0.7317, 0.8503, 0.7317, 0.8014, 0.7084, 0.8014, 0.6924, 0.796, 0.7363, 0.796, 0.7363, 0.8639, 0.7317, 0.8503, 0.7363, 0.8639, 0.6924, 0.8639, 0.6924, 0.796, 0.7084, 0.8014, 0.7084, 0.8503, 0.6485, 0.3974, 0.6001, 0.3974, 0.6001, 0.3496, 0.6485, 0.3496, 0.5214, 0.7179, 0.5214, 0.6782, 0.5932, 0.6782, 0.5932, 0.7179, 0.3, 0.05788, 0.2953, 0.05788, 0.2953, 0.0, 0.3, 0.0, 0.2953, 0.06087, 0.285, 0.06087, 0.285, 0.05788, 0.2953, 0.05788, 0.285, 0.09495, 0.2806, 0.09495, 0.2806, 0.06087, 0.285, 0.06087, 0.2806, 0.09818, 0.2224, 0.09818, 0.2224, 0.09495, 0.2806, 0.09495, 0.7601, 0.4221, 0.7363, 0.4221, 0.7363, 0.3963, 0.7601, 0.3963, 0.7746, 0.3935, 0.7802, 0.3935, 0.7802, 0.3963, 0.7746, 0.3963, 0.2177, 0.4271, 0.2177, 0.4013, 0.2224, 0.3999, 0.2224, 0.4259, 0.6485, 0.6029, 0.6485, 0.6001, 0.6722, 0.6001, 0.6722, 0.6029, 0.6867, 0.6001, 0.6924, 0.6001, 0.6924, 0.6029, 0.6867, 0.6029, 0.3363, 0.7101, 0.3363, 0.6624, 0.3523, 0.6624, 0.3523, 0.7006, 0.3691, 0.7006, 0.3691, 0.7101, 0.004628, 0.6511, 0.004628, 0.7884, 1.524e-07, 0.7906, 1.143e-07, 0.6528, 0.3755, 0.6575, 0.3802, 0.6575, 0.3802, 0.6624, 0.3755, 0.6624, 0.4308, 0.5203, 0.4308, 0.5601, 0.4308, 0.565, 0.4308, 0.69, 0.4262, 0.69, 0.4262, 0.5633, 0.4262, 0.5585, 0.4262, 0.5203, 0.6924, 0.7906, 0.6924, 0.6528, 0.7084, 0.6528, 0.7084, 0.7778, 0.7317, 0.7778, 0.7317, 0.6528, 0.7363, 0.6528, 0.7363, 0.7906, 0.6924, 0.796, 0.6924, 0.7906, 0.7363, 0.7906, 0.7363, 0.796, 0.5214, 0.7261, 0.5214, 0.7179, 0.5932, 0.7179, 0.5932, 0.7261, 0.2953, 0.09495, 0.285, 0.09495, 0.285, 0.06087, 0.2953, 0.06087, 0.285, 0.09818, 0.2806, 0.09818, 0.2806, 0.09495, 0.285, 0.09495, 0.2806, 0.1239, 0.2224, 0.1239, 0.2224, 0.09818, 0.2806, 0.09818, 0.7601, 0.3963, 0.7363, 0.3963, 0.7363, 0.3935, 0.7601, 0.3935, 0.7692, 0.3716, 0.7692, 0.3618, 0.7725, 0.3618, 0.7725, 0.3303, 0.7802, 0.3303, 0.7802, 0.3935, 0.7746, 0.3935, 0.7746, 0.3716, 0.2177, 0.4013, 0.2177, 0.3985, 0.2224, 0.3971, 0.2224, 0.3999, 0.6485, 0.6667, 0.6485, 0.6029, 0.6722, 0.6029, 0.6722, 0.6233, 0.6867, 0.6233, 0.6867, 0.6029, 0.6924, 0.6029, 0.6924, 0.6667, 0.6847, 0.6667, 0.6847, 0.6332, 0.6487, 0.6332, 0.6487, 0.6667, 0.3691, 0.7101, 0.3691, 0.7006, 0.3755, 0.7006, 0.3755, 0.6624, 0.3802, 0.6624, 0.3802, 0.7101, 0.004628, 0.6463, 0.004628, 0.6511, 1.143e-07, 0.6528, 1.143e-07, 0.6479, 0.9403, 0.2393, 0.9403, 0.2454, 0.9403, 0.2613, 0.9357, 0.2613, 0.9357, 0.2393, 0.6924, 0.6479, 0.6924, 0.5996, 0.7363, 0.5996, 0.7363, 0.6479, 0.7317, 0.6479, 0.7317, 0.608, 0.7084, 0.608, 0.7084, 0.6479, 0.7317, 0.6479, 0.7363, 0.6479, 0.7363, 0.6528, 0.7317, 0.6528, 0.6924, 0.6528, 0.6924, 0.6479, 0.7084, 0.6479, 0.7084, 0.6528, 0.5214, 0.7567, 0.5214, 0.7261, 0.5932, 0.7261, 0.5932, 0.7567, 0.2953, 0.09495, 0.2953, 0.06087, 0.3421, 0.06087, 0.3421, 0.09495, 0.2953, 0.09818, 0.285, 0.09818, 0.285, 0.09495, 0.2953, 0.09495, 0.285, 0.1239, 0.2806, 0.1239, 0.2806, 0.09818, 0.285, 0.09818, 0.2806, 0.1268, 0.2224, 0.1268, 0.2224, 0.1239, 0.2806, 0.1239, 0.7363, 0.3935, 0.7363, 0.3303, 0.7365, 0.3303, 0.7365, 0.3618, 0.7692, 0.3618, 0.7692, 0.3716, 0.7601, 0.3716, 0.7601, 0.3935, 0.8731, 0.2641, 0.8731, 0.2555, 0.8731, 0.2504, 0.8778, 0.2504, 0.8778, 0.2641, 0.494, 0.8021, 0.494, 0.799, 0.494, 0.7681, 0.4987, 0.7681, 0.4987, 0.8021, 0.5214, 0.7197, 0.5214, 0.723, 0.5214, 0.7891, 0.5214, 0.8206, 0.5167, 0.8206, 0.5167, 0.7871, 0.5167, 0.7204, 0.5167, 0.7197, 0.7725, 0.2642, 0.7802, 0.2642, 0.7802, 0.3303, 0.7725, 0.3303, 0.2177, 0.3985, 0.2177, 0.3353, 0.2224, 0.3333, 0.2224, 0.3971, 0.6485, 0.7334, 0.6485, 0.6667, 0.6487, 0.6667, 0.6487, 0.7334, 0.6847, 0.6667, 0.6924, 0.6667, 0.6924, 0.7334, 0.6847, 0.7334, 0.5843, 0.7567, 0.5843, 0.7882, 0.5843, 0.8543, 0.5843, 0.8576, 0.5796, 0.8576, 0.5796, 0.8569, 0.5796, 0.7902, 0.5796, 0.7567, 0.004628, 0.5985, 0.004628, 0.6463, 1.143e-07, 0.6479, 1.016e-07, 0.5996, 0.2953, 0.09818, 0.2953, 0.09495, 0.3421, 0.09495, 0.3421, 0.09818, 0.2953, 0.1239, 0.285, 0.1239, 0.285, 0.09818, 0.2953, 0.09818, 0.285, 0.1268, 0.2806, 0.1268, 0.2806, 0.1239, 0.285, 0.1239, 0.2806, 0.19, 0.2224, 0.19, 0.2224, 0.1268, 0.2806, 0.1268, 0.7365, 0.3303, 0.7363, 0.3303, 0.7363, 0.2642, 0.7365, 0.2642, 0.4987, 0.8026, 0.4987, 0.7717, 0.4987, 0.7686, 0.5034, 0.7686, 0.5034, 0.8026, 0.7692, 0.2609, 0.7692, 0.2441, 0.7746, 0.2441, 0.7746, 0.1982, 0.7802, 0.1982, 0.7802, 0.2642, 0.7725, 0.2642, 0.7725, 0.2609, 0.6485, 0.8, 0.6485, 0.7334, 0.6487, 0.7334, 0.6487, 0.7341, 0.6847, 0.7341, 0.6847, 0.7334, 0.6924, 0.7334, 0.6924, 0.8, 0.6867, 0.8, 0.6867, 0.7509, 0.6722, 0.7509, 0.6722, 0.8, 0.2177, 0.3353, 0.2177, 0.2692, 0.2224, 0.2666, 0.2224, 0.3333, 0.7363, 0.2642, 0.7363, 0.1982, 0.7601, 0.1982, 0.7601, 0.2441, 0.7692, 0.2441, 0.7692, 0.2609, 0.7365, 0.2609, 0.7365, 0.2642, 0.004628, 0.5954, 0.004628, 0.5985, 1.016e-07, 0.5996, 1.016e-07, 0.5964, 0.6924, 0.5964, 0.6924, 0.5274, 0.7363, 0.5274, 0.7363, 0.5964, 0.3802, 0.7595, 0.3802, 0.7901, 0.3189, 0.7901, 0.3189, 0.7595, 0.2953, 0.1239, 0.2953, 0.09818, 0.3421, 0.09818, 0.3421, 0.1239, 0.2953, 0.1268, 0.285, 0.1268, 0.285, 0.1239, 0.2953, 0.1239, 0.285, 0.19, 0.2806, 0.19, 0.2806, 0.1268, 0.285, 0.1268, 0.2806, 0.256, 0.2224, 0.256, 0.2224, 0.19, 0.2806, 0.19, 0.8731, 0.2504, 0.8731, 0.2555, 0.8731, 0.2641, 0.8684, 0.2641, 0.8684, 0.2504, 0.4261, 0.69, 0.4308, 0.69, 0.4308, 0.7391, 0.4308, 0.8058, 0.4308, 0.8323, 0.4261, 0.8323, 0.4261, 0.802, 0.4261, 0.7359, 0.7746, 0.1321, 0.7802, 0.1321, 0.7802, 0.1982, 0.7746, 0.1982, 0.2177, 0.2692, 0.2177, 0.2032, 0.2224, 0.2, 0.2224, 0.2666, 0.6485, 0.8667, 0.6485, 0.8, 0.6722, 0.8, 0.6722, 0.8667, 0.6867, 0.8, 0.6924, 0.8, 0.6924, 0.8667, 0.6867, 0.8667, 0.2806, 0.3221, 0.2224, 0.3221, 0.2224, 0.256, 0.2806, 0.256, 0.7601, 0.1982, 0.7363, 0.1982, 0.7363, 0.1321, 0.7601, 0.1321, 0.6438, 0.8545, 0.6438, 0.8086, 0.6438, 0.7425, 0.6438, 0.7122, 0.6485, 0.7122, 0.6485, 0.7387, 0.6485, 0.8054, 0.6485, 0.8545, 0.004628, 0.5276, 0.004628, 0.5954, 1.016e-07, 0.5964, 7.619e-08, 0.5274, 0.6924, 0.5274, 0.6924, 0.525, 0.7363, 0.525, 0.7363, 0.5274, 0.8243, 0.4567, 0.8243, 0.5244, 0.7804, 0.5244, 0.7804, 0.4567, 0.3802, 0.7558, 0.3802, 0.7595, 0.3189, 0.7595, 0.3189, 0.7558, 1.0, 0.3101, 1.0, 0.3498, 1.0, 0.3542, 0.989, 0.3542, 0.9561, 0.3542, 0.9561, 0.3101, 0.9123, 0.5002, 0.9123, 0.503, 0.8794, 0.503, 0.8794, 0.5002, 0.2953, 0.19, 0.285, 0.19, 0.285, 0.1268, 0.2953, 0.1268, 0.285, 0.256, 0.2806, 0.256, 0.2806, 0.19, 0.285, 0.19, 0.7692, 0.1018, 0.7692, 0.08444, 0.7725, 0.08444, 0.7725, 0.06605, 0.7802, 0.06605, 0.7802, 0.1321, 0.7746, 0.1321, 0.7746, 0.1018, 0.2177, 0.2032, 0.2177, 0.1371, 0.2224, 0.1333, 0.2224, 0.2, 0.6485, 0.9333, 0.6485, 0.8667, 0.6722, 0.8667, 0.6722, 0.8932, 0.6867, 0.8932, 0.6867, 0.8667, 0.6924, 0.8667, 0.6924, 0.9333, 0.6847, 0.9333, 0.6847, 0.9105, 0.6487, 0.9105, 0.6487, 0.9333, 0.285, 0.3221, 0.2806, 0.3221, 0.2806, 0.256, 0.285, 0.256, 0.2806, 0.3881, 0.2224, 0.3881, 0.2224, 0.3221, 0.2806, 0.3221, 0.7363, 0.1321, 0.7363, 0.06605, 0.7365, 0.06605, 0.7365, 0.08444, 0.7692, 0.08444, 0.7692, 0.1018, 0.7601, 0.1018, 0.7601, 0.1321, 0.004628, 0.5253, 0.004628, 0.5276, 7.619e-08, 0.5274, 7.619e-08, 0.525, 0.6924, 0.525, 0.6924, 0.4666, 0.7363, 0.4666, 0.7363, 0.525, 0.8243, 0.4543, 0.8243, 0.4567, 0.7804, 0.4567, 0.7804, 0.4543, 0.9607, 0.5154, 0.9632, 0.5154, 0.9632, 0.557, 0.9607, 0.557, 0.3802, 0.7101, 0.3802, 0.7558, 0.3189, 0.7558, 0.3189, 0.7101, 0.8794, 0.5002, 0.8794, 0.503, 0.8684, 0.503, 0.8684, 0.5002, 0.9123, 0.437, 0.9123, 0.5002, 0.8794, 0.5002, 0.8794, 0.437, 0.2953, 0.256, 0.285, 0.256, 0.285, 0.19, 0.2953, 0.19, 0.8825, 0.2641, 0.8825, 0.2555, 0.8825, 0.2504, 0.8871, 0.2504, 0.8871, 0.2641, 0.9061, 0.1018, 0.9061, 0.09863, 0.9061, 0.06778, 0.9108, 0.06778, 0.9108, 0.1018, 0.5747, 0.824, 0.5747, 0.8433, 0.5747, 0.8617, 0.57, 0.8617, 0.57, 0.8389, 0.57, 0.824, 0.7692, 0.04675, 0.7692, 4.796e-08, 0.7802, 4.796e-08, 0.7802, 0.06605, 0.7725, 0.06605, 0.7725, 0.04675, 0.2177, 0.1371, 0.2177, 0.07107, 0.2224, 0.06666, 0.2224, 0.1333, 0.6485, 1.0, 0.6485, 0.9333, 0.6487, 0.9333, 0.6487, 0.9482, 0.6847, 0.9482, 0.6847, 0.9333, 0.6924, 0.9333, 0.6924, 1.0, 0.9061, 0.4368, 0.9061, 0.4184, 0.9061, 0.3991, 0.9108, 0.3991, 0.9108, 0.414, 0.9108, 0.4368, 0.2953, 0.3221, 0.285, 0.3221, 0.285, 0.256, 0.2953, 0.256, 0.285, 0.3881, 0.2806, 0.3881, 0.2806, 0.3221, 0.285, 0.3221, 0.2806, 0.4542, 0.2224, 0.4542, 0.2224, 0.3881, 0.2806, 0.3881, 0.7363, 0.06605, 0.7363, 0.0, 0.7692, 4.796e-08, 0.7692, 0.04675, 0.7365, 0.04675, 0.7365, 0.06605, 0.004628, 0.4674, 0.004628, 0.5253, 7.619e-08, 0.525, 7.619e-08, 0.4666, 0.6924, 0.4666, 0.6924, 0.4636, 0.7363, 0.4636, 0.7363, 0.4666, 0.8243, 0.3965, 0.8243, 0.4543, 0.7804, 0.4543, 0.7804, 0.3965, 0.5154, 0.8496, 0.4793, 0.8533, 0.4793, 0.8496, 0.4793, 0.8771, 0.4793, 0.8533, 0.5154, 0.8496, 0.5154, 0.8771, 0.8794, 0.437, 0.8794, 0.5002, 0.8684, 0.5002, 0.8684, 0.437, 0.9561, 0.1591, 0.9561, 0.1635, 0.9232, 0.1635, 0.9232, 0.1591, 0.3, 0.256, 0.2953, 0.256, 0.2953, 0.19, 0.3, 0.19, 0.5034, 0.8026, 0.5034, 0.7717, 0.5034, 0.7686, 0.5081, 0.7686, 0.5081, 0.8026, 0.2553, 0.8653, 0.2553, 0.8103, 0.2663, 0.8103, 0.2663, 0.8653, 0.2177, 0.07107, 0.2177, 0.005012, 0.2224, 0.0, 0.2224, 0.06666, 0.5493, 0.6209, 0.5493, 0.6782, 0.5054, 0.6782, 0.5054, 0.6209, 0.8243, 0.3304, 0.8243, 0.3965, 0.7915, 0.3965, 0.7915, 0.3304, 0.2953, 0.3881, 0.285, 0.3881, 0.285, 0.3221, 0.2953, 0.3221, 0.285, 0.4542, 0.2806, 0.4542, 0.2806, 0.3881, 0.285, 0.3881, 0.2806, 0.5203, 0.2224, 0.5203, 0.2224, 0.4542, 0.2806, 0.4542, 0.2224, 0.8653, 0.2224, 0.8103, 0.2553, 0.8103, 0.2553, 0.8653, 0.004628, 0.4644, 0.004628, 0.4674, 7.619e-08, 0.4666, 7.619e-08, 0.4636, 0.7233, 0.4342, 0.7233, 0.4611, 0.7363, 0.4636, 0.6924, 0.4636, 0.6924, 0.4292, 0.7363, 0.4292, 0.5154, 0.8496, 0.4793, 0.8496, 0.4793, 0.8039, 0.5154, 0.8039, 0.004628, 0.4271, 0.004628, 0.4303, 8.889e-08, 0.4292, 8.889e-08, 0.4259, 0.9561, 0.1194, 0.9561, 0.1591, 0.9232, 0.1591, 0.9232, 0.1194, 0.3421, 0.256, 0.3, 0.256, 0.3, 0.19, 0.3421, 0.19, 0.4354, 0.7328, 0.4354, 0.7284, 0.4683, 0.7284, 0.4683, 0.7328, 0.2553, 0.8103, 0.2553, 0.8062, 0.2663, 0.8062, 0.2663, 0.8103, 0.2177, 0.005012, 0.1595, 0.005012, 0.1616, 0.0, 0.2224, 0.0, 0.5493, 0.6165, 0.5493, 0.6209, 0.5054, 0.6209, 0.5054, 0.6165, 0.8243, 0.2644, 0.8243, 0.3304, 0.7915, 0.3304, 0.7915, 0.3154, 0.8241, 0.3154, 0.8241, 0.2777, 0.7915, 0.2777, 0.7915, 0.2644, 0.7915, 0.3304, 0.7915, 0.3965, 0.7804, 0.3965, 0.7804, 0.3304, 0.285, 0.5203, 0.2806, 0.5203, 0.2806, 0.4542, 0.285, 0.4542, 0.2224, 0.8103, 0.2224, 0.8062, 0.2553, 0.8062, 0.2553, 0.8103, 0.004628, 0.4303, 0.004628, 0.4644, 7.619e-08, 0.4636, 8.889e-08, 0.4292, 0.7233, 0.4342, 0.7363, 0.4292, 0.7363, 0.4636, 0.7233, 0.4611, 0.7327, 0.4611, 0.7327, 0.4342, 0.4261, 0.8969, 0.4261, 0.87, 0.4307, 0.87, 0.4307, 0.8969, 0.6924, 0.4292, 0.6924, 0.4259, 0.7363, 0.4259, 0.7363, 0.4292, 0.9602, 0.7826, 0.9561, 0.7949, 0.9561, 0.7535, 0.9922, 0.7535, 0.9922, 0.7949, 0.9887, 0.7826, 0.3579, 0.09818, 0.387, 0.09818, 0.3831, 0.1239, 0.3579, 0.1239, 0.2992, 0.7144, 0.2663, 0.7144, 0.2663, 0.7118, 0.2992, 0.7116, 0.8354, 0.06323, 0.8354, 0.06605, 0.8243, 0.06605, 0.8243, 0.06323, 0.004628, 0.4013, 0.004628, 0.4271, 8.889e-08, 0.4259, 8.889e-08, 0.3999, 0.9561, 0.1194, 0.9232, 0.1194, 0.9232, 0.1044, 0.9561, 0.1044, 0.3507, 0.256, 0.3421, 0.256, 0.3421, 0.19, 0.3579, 0.1902, 0.4683, 0.7284, 0.4354, 0.7284, 0.4354, 0.6887, 0.4683, 0.6887, 0.4683, 0.692, 0.4356, 0.692, 0.4356, 0.7152, 0.4683, 0.7152, 0.4683, 0.7328, 0.4683, 0.7284, 0.4793, 0.7284, 0.4793, 0.7328, 0.1595, 0.005012, 0.1551, 0.005012, 0.157, 0.0, 0.1616, 0.0, 0.5493, 0.6063, 0.5493, 0.6165, 0.5054, 0.6165, 0.5054, 0.6063, 0.7915, 0.2644, 0.7915, 0.2777, 0.7881, 0.2777, 0.7881, 0.3154, 0.7915, 0.3154, 0.7915, 0.3304, 0.7804, 0.3304, 0.7804, 0.2644, 0.3149, 0.8387, 0.3149, 0.8727, 0.3103, 0.8727, 0.3103, 0.8419, 0.3103, 0.8387, 0.4261, 0.87, 0.4261, 0.8323, 0.4308, 0.8323, 0.4308, 0.87, 0.3629, 0.8725, 0.3629, 0.8385, 0.3676, 0.8385, 0.3676, 0.8417, 0.3676, 0.8725, 0.9602, 0.7826, 0.9602, 0.7915, 0.9887, 0.7915, 0.9887, 0.7826, 0.9922, 0.7949, 0.9561, 0.7949, 0.4943, 0.6774, 0.4943, 0.6685, 0.499, 0.6685, 0.499, 0.6774, 0.4943, 0.6685, 0.4943, 0.6774, 0.4897, 0.6774, 0.4897, 0.6685, 0.4308, 0.8974, 0.4308, 0.8705, 0.4354, 0.8705, 0.4354, 0.8974, 0.6924, 0.4259, 0.6924, 0.3999, 0.7363, 0.3999, 0.7363, 0.4259, 0.387, 0.1239, 0.3831, 0.1239, 0.387, 0.09818, 0.3831, 0.1268, 0.3579, 0.1265, 0.3579, 0.1239, 0.3831, 0.1239, 0.8354, 0.0, 0.8354, 0.06323, 0.8243, 0.06323, 0.8243, 0.0, 0.8683, 0.06323, 0.8683, 0.06605, 0.8354, 0.06605, 0.8354, 0.06323, 0.004628, 0.3985, 0.004628, 0.4013, 8.889e-08, 0.3999, 8.889e-08, 0.3971, 0.2663, 0.7118, 0.2663, 0.6481, 0.2992, 0.6483, 0.2992, 0.7116, 0.3831, 0.256, 0.3507, 0.256, 0.3579, 0.1902, 0.3831, 0.19, 0.4354, 0.6887, 0.4354, 0.6805, 0.4683, 0.6805, 0.4683, 0.6887, 0.4683, 0.7152, 0.4716, 0.7152, 0.4716, 0.692, 0.4683, 0.692, 0.4683, 0.6887, 0.4793, 0.6887, 0.4793, 0.7284, 0.4683, 0.7284, 0.1551, 0.005012, 0.1447, 0.005012, 0.1462, 0.0, 0.157, 0.0, 0.5493, 0.6017, 0.5493, 0.6063, 0.5054, 0.6063, 0.5054, 0.6017, 0.5747, 0.8617, 0.5747, 0.824, 0.5793, 0.824, 0.5793, 0.8617, 0.0, 0.0, 0.285, 0.4542, 0.0, 0.0, 0.4354, 0.4683, 0.6924, 0.3999, 0.6924, 0.3971, 0.7363, 0.3971, 0.7363, 0.3999, 0.387, 0.1268, 0.3831, 0.1268, 0.3831, 0.1239, 0.387, 0.1239, 0.3831, 0.19, 0.3579, 0.1902, 0.3579, 0.1265, 0.3831, 0.1268, 0.989, 0.1501, 0.989, 0.1044, 1.0, 0.1044, 1.0, 0.1501, 0.8683, 0.0, 0.8683, 0.06323, 0.8354, 0.06323, 0.8354, 0.0, 0.004628, 0.3353, 0.004628, 0.3985, 8.889e-08, 0.3971, 6.349e-08, 0.3333, 0.387, 0.256, 0.3831, 0.256, 0.3831, 0.19, 0.387, 0.19, 0.4354, 0.6805, 0.4354, 0.6499, 0.4683, 0.6499, 0.4683, 0.6516, 0.4356, 0.6516, 0.4356, 0.6748, 0.4683, 0.6748, 0.4683, 0.6805, 0.4683, 0.6887, 0.4683, 0.6805, 0.4793, 0.6805, 0.4793, 0.6887, 0.9767, 0.09602, 0.9767, 0.07281, 0.9796, 0.07281, 0.9796, 0.09602, 0.3802, 0.9072, 0.3773, 0.9072, 0.3773, 0.8732, 0.3802, 0.8732, 0.3802, 0.8764, 0.1447, 0.005012, 0.14, 0.005012, 0.1413, 0.0, 0.1462, 0.0, 0.5493, 0.5603, 0.5493, 0.6017, 0.5054, 0.6017, 0.5054, 0.5603, 0.2663, 0.5599, 0.2663, 0.5203, 0.3363, 0.5203, 0.3363, 0.5599, 0.7804, 0.5641, 0.7804, 0.5244, 0.8243, 0.5244, 0.8243, 0.5641, 0.7804, 0.7801, 0.7804, 0.7404, 0.8243, 0.7404, 0.8243, 0.7801, 0.6924, 0.3971, 0.6924, 0.3333, 0.7363, 0.3333, 0.7363, 0.3971, 0.387, 0.19, 0.3831, 0.19, 0.3831, 0.1268, 0.387, 0.1268, 0.8838, 0.5154, 0.8838, 0.5242, 0.8795, 0.5242, 0.8795, 0.5725, 0.8838, 0.5725, 0.8838, 0.5815, 0.8728, 0.5815, 0.8728, 0.5154, 0.9561, 0.1501, 0.9561, 0.1044, 0.989, 0.1044, 0.989, 0.1501, 0.004628, 0.2692, 0.004628, 0.3353, 6.349e-08, 0.3333, 5.08e-08, 0.2666, 0.4354, 0.256, 0.387, 0.256, 0.387, 0.19, 0.4354, 0.19, 0.4354, 0.6499, 0.4354, 0.6463, 0.4683, 0.6463, 0.4683, 0.6499, 0.4683, 0.6805, 0.4683, 0.6748, 0.4716, 0.6748, 0.4716, 0.6516, 0.4683, 0.6516, 0.4683, 0.6499, 0.4793, 0.6499, 0.4793, 0.6805, 0.9595, 0.1841, 0.9595, 0.1533, 0.9595, 0.1501, 0.9624, 0.1501, 0.9624, 0.1841, 0.4212, 0.9258, 0.4212, 0.9026, 0.4241, 0.9026, 0.4241, 0.9258, 0.3178, 0.9067, 0.3149, 0.9067, 0.3149, 0.9036, 0.3149, 0.8727, 0.3178, 0.8727, 0.5843, 0.8779, 0.5872, 0.8779, 0.5872, 0.9087, 0.5872, 0.9119, 0.5843, 0.9119, 0.9561, 0.8677, 0.9561, 0.8743, 0.9561, 0.8975, 0.9561, 0.9041, 0.4354, 0.4727, 0.4354, 0.4683, 0.5054, 0.4683, 0.5054, 0.4727, 0.8243, 0.0, 0.8243, 0.004415, 0.7804, 0.004415, 0.7804, 5.995e-09, 0.14, 0.005012, 0.098, 0.005012, 0.09746, 4.796e-08, 0.1413, 0.0, 0.5493, 0.5518, 0.5493, 0.5603, 0.5054, 0.5603, 0.5054, 0.5518, 0.2663, 0.5681, 0.2663, 0.5599, 0.3363, 0.5599, 0.3363, 0.5681, 0.7804, 0.5723, 0.7804, 0.5641, 0.8243, 0.5641, 0.8243, 0.5723, 0.7804, 0.7404, 0.7804, 0.7323, 0.8243, 0.7323, 0.8243, 0.7404, 0.7073, 0.3263, 0.7295, 0.3263, 0.7363, 0.3333, 0.6924, 0.3333, 0.6924, 0.2666, 0.7073, 0.278, 0.4716, 0.6352, 0.4716, 0.612, 0.4683, 0.612, 0.4683, 0.6005, 0.4793, 0.6005, 0.4793, 0.6463, 0.4683, 0.6463, 0.4683, 0.6352, 0.9167, 0.5154, 0.9167, 0.5815, 0.8838, 0.5815, 0.8838, 0.5725, 0.9018, 0.5725, 0.9018, 0.5242, 0.8838, 0.5242, 0.8838, 0.5154, 0.9496, 0.2603, 0.9496, 0.2393, 0.9542, 0.2393, 0.9542, 0.2434, 0.9542, 0.2603, 0.3103, 0.8387, 0.3103, 0.7904, 0.3149, 0.7904, 0.3149, 0.8387, 0.9496, 0.4919, 0.9496, 0.5129, 0.9449, 0.5129, 0.9449, 0.496, 0.9449, 0.4919, 0.004628, 0.2032, 0.004628, 0.2692, 5.08e-08, 0.2666, 2.54e-08, 0.2, 0.7073, 0.278, 0.6924, 0.2666, 0.7363, 0.2666, 0.7363, 0.3333, 0.7295, 0.3263, 0.7295, 0.278, 0.4683, 0.6499, 0.4683, 0.6463, 0.4793, 0.6463, 0.4793, 0.6499, 0.9798, 0.5154, 0.9798, 0.5386, 0.9769, 0.5386, 0.9769, 0.5154, 0.9922, 0.2208, 0.9922, 0.2142, 0.9922, 0.191, 0.9922, 0.1844, 0.9562, 0.2208, 0.9562, 0.2142, 0.9922, 0.2142, 0.9922, 0.2208, 0.9561, 0.9041, 0.9561, 0.8975, 0.9921, 0.8975, 0.9921, 0.9041, 0.9794, 0.1501, 0.9794, 0.1733, 0.9765, 0.1733, 0.9765, 0.1501, 0.9939, 0.4348, 0.9561, 0.4348, 0.9561, 0.3984, 0.9939, 0.3984, 0.9921, 0.8677, 0.9921, 0.8743, 0.9561, 0.8743, 0.9561, 0.8677, 0.4354, 0.5124, 0.4354, 0.4727, 0.5054, 0.4727, 0.5054, 0.5124, 0.8243, 0.004415, 0.8243, 0.0441, 0.7804, 0.0441, 0.7804, 0.004415, 0.098, 0.005012, 0.08934, 0.005012, 0.08842, 4.796e-08, 0.09746, 4.796e-08, 0.5493, 0.5198, 0.5493, 0.5518, 0.5054, 0.5518, 0.5054, 0.5198, 0.2663, 0.5987, 0.2663, 0.5681, 0.3363, 0.5681, 0.3363, 0.5987, 0.7804, 0.6029, 0.7804, 0.5723, 0.8243, 0.5723, 0.8243, 0.6029, 0.7804, 0.7323, 0.7804, 0.7017, 0.8243, 0.7017, 0.8243, 0.7323, 0.3722, 0.8385, 0.3722, 0.7901, 0.3768, 0.7901, 0.3768, 0.8385, 0.004628, 0.1371, 0.004628, 0.2032, 2.54e-08, 0.2, 2.54e-08, 0.1333, 0.6924, 0.2666, 0.6924, 0.2, 0.7363, 0.2, 0.7363, 0.2666, 0.4683, 0.6352, 0.4683, 0.6463, 0.4354, 0.6463, 0.4354, 0.6005, 0.4683, 0.6005, 0.4683, 0.612, 0.4356, 0.612, 0.4356, 0.6352, 0.9562, 0.1844, 0.9562, 0.191, 0.9562, 0.2142, 0.9562, 0.2208, 0.9922, 0.1844, 0.9922, 0.191, 0.9562, 0.191, 0.9562, 0.1844, 0.9939, 0.8677, 0.9561, 0.8677, 0.9561, 0.8313, 0.9939, 0.8313, 0.4162, 0.9026, 0.4162, 0.9383, 0.3802, 0.9383, 0.3802, 0.9026, 0.7723, 0.9048, 0.7723, 0.9405, 0.7363, 0.9405, 0.7363, 0.9048, 0.9921, 0.9041, 0.9921, 0.8975, 0.9921, 0.8743, 0.9921, 0.8677, 0.9562, 0.4734, 0.9562, 0.437, 0.9922, 0.437, 0.9922, 0.4734, 0.9922, 0.4734, 0.9922, 0.5091, 0.9562, 0.5091, 0.9562, 0.4734, 0.4354, 0.5206, 0.4354, 0.5124, 0.5054, 0.5124, 0.5054, 0.5206, 0.8243, 0.0441, 0.8243, 0.05228, 0.7804, 0.05228, 0.7804, 0.0441, 0.08934, 0.005012, 0.05695, 0.005012, 0.05461, 4.796e-08, 0.08842, 4.796e-08, 0.5493, 0.516, 0.5493, 0.5198, 0.5054, 0.5198, 0.5054, 0.516, 0.2663, 0.6024, 0.2663, 0.5987, 0.3363, 0.5987, 0.3363, 0.6024, 0.7804, 0.6066, 0.7804, 0.6029, 0.8243, 0.6029, 0.8243, 0.6066, 0.7804, 0.7017, 0.7804, 0.698, 0.8243, 0.698, 0.8243, 0.7017, 0.004628, 0.07107, 0.004628, 0.1371, 2.54e-08, 0.1333, 0.0, 0.06666, 0.4793, 0.8039, 0.4793, 0.87, 0.4354, 0.87, 0.4354, 0.8039, 0.6924, 0.2, 0.6924, 0.1333, 0.7363, 0.1333, 0.7363, 0.2, 0.7804, 0.6523, 0.7804, 0.6066, 0.8243, 0.6066, 0.8243, 0.6523, 0.9749, 0.7003, 0.9749, 0.6771, 0.9778, 0.6771, 0.9778, 0.7003, 0.9653, 0.1841, 0.9624, 0.1841, 0.9624, 0.181, 0.9624, 0.1501, 0.9653, 0.1501, 0.8683, 0.06778, 0.9061, 0.06778, 0.9061, 0.1042, 0.8683, 0.1042, 0.9921, 0.9041, 0.9921, 0.9398, 0.9561, 0.9398, 0.9561, 0.9041, 0.9562, 0.0364, 0.9562, 0.0, 0.9922, 0.0, 0.9922, 0.0364, 0.8683, 0.3991, 0.9061, 0.3991, 0.9061, 0.4355, 0.8683, 0.4355, 0.4354, 0.5511, 0.4354, 0.5206, 0.5054, 0.5206, 0.5054, 0.5511, 0.8243, 0.05228, 0.8243, 0.08286, 0.7804, 0.08286, 0.7804, 0.05228, 0.05695, 0.005012, 0.05305, 0.005012, 0.05054, 4.796e-08, 0.05461, 4.796e-08, 0.5493, 0.4683, 0.5493, 0.516, 0.5054, 0.516, 0.5054, 0.4683, 0.2663, 0.6481, 0.2663, 0.6024, 0.3363, 0.6024, 0.3363, 0.6481, 0.7804, 0.698, 0.7804, 0.6523, 0.8243, 0.6523, 0.8243, 0.698, 0.9778, 0.6539, 0.9778, 0.6771, 0.9749, 0.6771, 0.9749, 0.6539, 0.9653, 0.1841, 0.9653, 0.1533, 0.9653, 0.1501, 0.9682, 0.1501, 0.9682, 0.1841, 0.004628, 0.005012, 0.004628, 0.07107, 0.0, 0.06666, 0.0, 4.796e-08, 0.6924, 0.1333, 0.6924, 0.06666, 0.7084, 0.06666, 0.7084, 0.06789, 0.7317, 0.06789, 0.7317, 0.06666, 0.7363, 0.06666, 0.7363, 0.1333, 0.9922, 0.2572, 0.9922, 0.2506, 0.9922, 0.2274, 0.9922, 0.2208, 0.9562, 0.2572, 0.9562, 0.2506, 0.9922, 0.2506, 0.9922, 0.2572, 0.4354, 0.5548, 0.4354, 0.5511, 0.5054, 0.5511, 0.5054, 0.5548, 0.8243, 0.08286, 0.8243, 0.08654, 0.7804, 0.08654, 0.7804, 0.08286, 0.05305, 0.005012, 0.004628, 0.005012, 0.0, 4.796e-08, 0.05054, 4.796e-08, 0.6924, 0.06666, 0.6924, 0.0, 0.7363, 9.591e-08, 0.7363, 0.06666, 0.7317, 0.06666, 0.7317, 0.008619, 0.7084, 0.008619, 0.7084, 0.06666, 0.4262, 0.5567, 0.4262, 0.5501, 0.4262, 0.5268, 0.4262, 0.5203, 0.9922, 0.2208, 0.9922, 0.2274, 0.9562, 0.2274, 0.9562, 0.2208, 0.8843, 0.8392, 0.9075, 0.8392, 0.9075, 0.7799, 0.9122, 0.7767, 0.9122, 0.8428, 0.8683, 0.8428, 0.5001, 0.6598, 0.5001, 0.6586, 0.5001, 0.6005, 0.5047, 0.6005, 0.5047, 0.6598, 0.3103, 0.8947, 0.3103, 0.8727, 0.3149, 0.8727, 0.3149, 0.8947, 0.4308, 0.69, 0.4354, 0.69, 0.4354, 0.7493, 0.4308, 0.7493, 0.4308, 0.6913, 0.8683, 0.9019, 0.9061, 0.9019, 0.9061, 0.9383, 0.8683, 0.9383, 0.2663, 0.9392, 0.2663, 0.9035, 0.3023, 0.9035, 0.3023, 0.9392, 0.4354, 0.6005, 0.4354, 0.5548, 0.5054, 0.5548, 0.5054, 0.6005, 0.8243, 0.08654, 0.8243, 0.1323, 0.7804, 0.1323, 0.7804, 0.08654, 0.9403, 0.2613, 0.9403, 0.2393, 0.9449, 0.2393, 0.9449, 0.2613, 0.9561, 0.7949, 0.9939, 0.7949, 0.9939, 0.8313, 0.9561, 0.8313, 0.5932, 0.94, 0.5932, 0.9043, 0.6292, 0.9043, 0.6292, 0.94, 0.8843, 0.7799, 0.8843, 0.8392, 0.8683, 0.8428, 0.8683, 0.7767, 0.9122, 0.7767, 0.9075, 0.7799, 0.9922, 0.0364, 0.9922, 0.07281, 0.9562, 0.07281, 0.9562, 0.0364, 0.0, 0.0, 0.8243, 0.7801, 0.0, 0.0, 0.4793, 0.611, 0.4793, 0.642, 0.0, 0.0, 0.387, 0.09818, 0.0, 0.0, 0.6924, 0.4259, 0.8684, 0.437, 0.0, 0.0, 0.989, 0.1044, 0.9561, 0.1044, 0.0, 0.0, 0.9561, 0.1635, 0.0, 0.0, 0.5154, 0.8771, 0.0, 0.0, 0.3421, 0.09818, 0.3421, 0.09495, 0.3421, 0.06087, 0.0, 0.0, 0.3579, 0.1239, 0.0, 0.0, 0.0, 0.0, 0.0, 0.0, 0.9561, 0.3101, 0.0, 0.0, 0.8683, 0.06605, 0.8354, 0.06605, 0.0, 0.0, 0.6924, 0.4259, 0.7363, 0.3999, 0.0, 0.0, 0.8683, 0.06605, 0.0, 0.0, 0.3802, 0.7901, 0.0, 0.0, 0.3, 0.0, 0.5551, 0.3448, 0.5638, 0.3448, 0.0, 0.0, 0.5932, 0.7179, 0.5932, 0.6782, 0.5084, 0.4005, 0.0, 0.0, 0.5131, 0.3448, 0.0, 0.0, 0.5932, 0.7261, 0.0, 0.0, 0.5962, 0.3974, 0.0, 0.0, 0.6001, 0.3974, 0.6485, 0.3974, 0.0, 0.0, 0.3189, 0.7558, 0.3189, 0.7595, 0.0, 0.0, 0.5214, 0.7179, 0.5214, 0.7261, 0.5214, 0.7567, 0.0, 0.0, 0.3189, 0.7901, 0.0, 0.0, 0.0, 0.0, 0.973, 0.5531, 0.0, 0.0, 0.0, 0.0, 0.004628, 0.4644, 0.9922, 0.7535, 0.0, 0.0, 0.7804, 0.3965, 0.0, 0.0, 0.2953, 0.05788, 0.0, 0.0, 0.0, 0.0, 0.0, 0.0, 0.3579, 0.09818, 0.0, 0.0, 0.5154, 0.8496, 0.0, 0.0, 0.387, 0.09818, 0.0, 0.0, 0.5154, 0.8039, 8.889e-08, 0.4292, 0.7363, 0.4292, 0.0, 0.0, 0.9561, 0.7949, 0.0, 0.0, 0.3691, 0.7101, 0.0, 0.0, 0.8243, 0.5244, 0.3691, 0.7101, 0.3802, 0.7101, 0.004628, 0.5954, 0.0, 0.0, 0.9122, 0.1718, 0.004628, 0.7884, 0.3691, 0.5203, 0.0, 0.0, 0.3363, 0.5203, 0.0, 0.0, 0.0, 0.0, 0.5214, 0.7567, 0.0, 0.0, 0.4354, 0.2075, 0.7804, 0.8513, 0.1551, 0.9959, 0.8572, 0.2644, 0.8243, 0.2644, 0.0, 0.0, 0.0, 0.0, 0.8243, 0.2644, 0.0, 0.0, 0.4936, 0.2075, 0.0, 0.0, 0.7804, 0.7801, 0.004628, 0.9205, 0.4241, 0.9026, 0.004628, 0.8611, 0.8683, 0.1044, 0.0, 0.0, 0.3802, 0.8471, 0.8683, 0.357, 0.05305, 0.9959, 0.9561, 0.9209, 0.0, 0.0, 0.8572, 0.357, 0.8243, 0.5866, 0.0, 0.0, 0.8825, 0.6539, 0.0, 0.0, 0.5034, 0.8026, 0.0, 0.0, 0.9061, 0.09863, 0.0, 0.0, 0.1551, 0.005012, 0.0, 0.0, 0.4354, 0.4683, 0.7804, 5.995e-09, 0.8683, 0.7767, 0.0, 0.0, 0.7804, 0.6523, 0.004628, 0.07107, 0.0, 0.0, 0.285, 0.3881, 0.0, 0.0, 0.0, 0.0, 0.0, 0.0, 0.8683, 0.7767, 0.9122, 0.7767])
me_plane_001.materials.append(mat_walls)
me_plane_001.materials.append(mat_floor)
me_plane_001.use_remesh_preserve_volume = False
me_plane_001.use_remesh_preserve_attributes = False
me_plane_001.use_mirror_vertex_groups = False
me_plane_001.update()

# ---- objects
ob_plane_002 = bpy.data.objects.new('Plane.002', me_plane_003)
ob_plane = bpy.data.objects.new('Plane', me_plane_001)

# ---- transforms, parenting, visibility, modifiers, constraints
ob_plane_002.location = (0.0, 0.0, 0.3877)
ob_plane_002.rotation_euler = (3.142, -0.0, 0.0)
ob_plane_002.lineart.crease_threshold = 0.0
ob_plane.location = (0.0, 0.0, 0.0)
ob_plane.lineart.crease_threshold = 0.0

# ---- collection membership
col_collection_1.objects.link(ob_plane_002)
col_collection_1.objects.link(ob_plane)

# ---- scene / render settings (as saved in the file)
scene.frame_start = 1; scene.frame_end = 250; scene.frame_set(11)
scene.render.engine = 'BLENDER_EEVEE_NEXT'
scene.render.resolution_percentage = 50
scene.render.dither_intensity = 0.0
scene.cycles.use_denoising = False
scene.cycles.samples = 10
scene.cycles.sampling_pattern = 'TABULATED_SOBOL'
scene.cycles.light_sampling_threshold = 0.0
scene.cycles.use_adaptive_sampling = False
scene.cycles.use_light_tree = False
scene.cycles.blur_glossy = 0.0
scene.cycles.pixel_filter_type = 'GAUSSIAN'
scene.cycles.sample_clamp_indirect = 0.0
scene.view_settings.view_transform = 'Standard'
bpy.context.view_layer.update()

# ---- added for rendering (the .blend has no active camera and no usable light): camera, sun
cam_auto = bpy.data.cameras.new('AutoCamera')
cam_auto.lens = 50.0
cam_auto.sensor_width = 36.0
cam_auto.clip_end = 1000.0
ob_auto_camera = bpy.data.objects.new('AutoCamera', cam_auto)
scene.collection.objects.link(ob_auto_camera)
ob_auto_camera.location = (13.1789, -17.5523, 10.7502)
ob_auto_camera.rotation_euler = (1.09748, -7.21219e-08, 0.694738)
scene.camera = ob_auto_camera
light_auto_sun = bpy.data.lights.new('AutoSun', 'SUN')
light_auto_sun.energy = 3.0
light_auto_sun.angle = 0.0523599
ob_auto_sun = bpy.data.objects.new('AutoSun', light_auto_sun)
scene.collection.objects.link(ob_auto_sun)
ob_auto_sun.rotation_euler = (0.872665, 0.174533, 0.523599)
bpy.context.view_layer.update()
